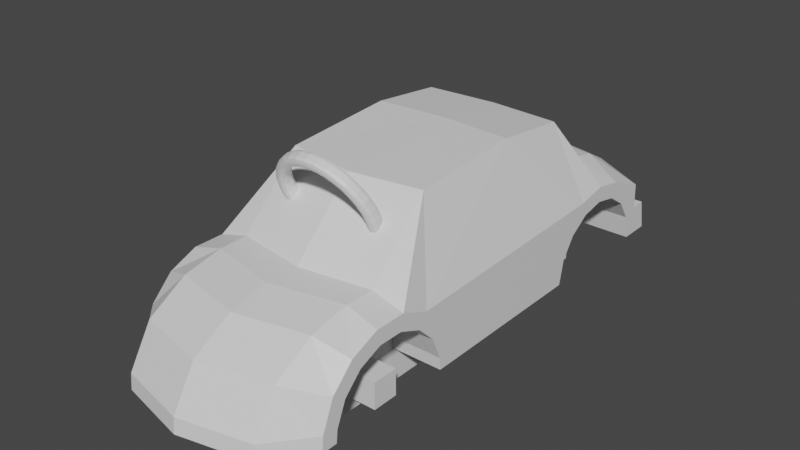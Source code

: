# Source: dev_kart_micro.blend  (saved by Blender 3.5.10; exported with 4.5.12 LTS)
import bpy
from mathutils import Matrix  # noqa: F401  (used for matrix-valued properties, if any)

bpy.ops.wm.read_factory_settings(use_empty=True)
scene = bpy.context.scene
scene.name = 'standard_kart'

# ---- materials (node trees are filled in below, after node groups)
mat_dev_kart = bpy.data.materials.new('dev_kart')
mat_dev_kart.use_transparent_shadow = False

# ---- node groups
ng_auto_smooth = bpy.data.node_groups.new('Auto Smooth', 'GeometryNodeTree')
_s = ng_auto_smooth.interface.new_socket(name='Geometry', in_out='OUTPUT', socket_type='NodeSocketGeometry')
_s = ng_auto_smooth.interface.new_socket(name='Geometry', in_out='INPUT', socket_type='NodeSocketGeometry')
_s = ng_auto_smooth.interface.new_socket(name='Angle', in_out='INPUT', socket_type='NodeSocketFloat')
_s.subtype = 'ANGLE'
_s.min_value = 0.0
_s.max_value = 3.142
ng_auto_smooth.is_modifier = True
_N = ng_auto_smooth.nodes; _L = ng_auto_smooth.links
n0 = _N.new('NodeGroupOutput'); n0.name = 'Group Output'; n0.location = (480, -100)
n1 = _N.new('NodeGroupInput'); n1.name = 'Group Input'; n1.location = (-420, -300)
n2 = _N.new('NodeGroupInput'); n2.name = 'Group Input.001'; n2.location = (-60, -100)
n3 = _N.new('GeometryNodeSetShadeSmooth'); n3.name = 'Set Shade Smooth'; n3.location = (120, -100)
n3.domain = 'EDGE'
n4 = _N.new('GeometryNodeSetShadeSmooth'); n4.name = 'Set Shade Smooth.001'; n4.location = (300, -100)
n5 = _N.new('GeometryNodeInputMeshEdgeAngle'); n5.name = 'Edge Angle'; n5.location = (-420, -220)
n6 = _N.new('GeometryNodeInputEdgeSmooth'); n6.name = 'Is Edge Smooth'; n6.location = (-60, -160)
n7 = _N.new('GeometryNodeInputShadeSmooth'); n7.name = 'Is Face Smooth'; n7.location = (-240, -340)
n8 = _N.new('FunctionNodeBooleanMath'); n8.name = 'Boolean Math'; n8.location = (-60, -220)
n9 = _N.new('FunctionNodeCompare'); n9.name = 'Compare'; n9.location = (-240, -180)
n9.operation = 'LESS_EQUAL'
_L.new(n5.outputs[0], n9.inputs[0])
_L.new(n4.outputs[0], n0.inputs[0])
_L.new(n1.outputs[1], n9.inputs[1])
_L.new(n9.outputs[0], n8.inputs[0])
_L.new(n7.outputs[0], n8.inputs[1])
_L.new(n2.outputs[0], n3.inputs[0])
_L.new(n6.outputs[0], n3.inputs[1])
_L.new(n3.outputs[0], n4.inputs[0])
_L.new(n8.outputs[0], n3.inputs[2])
n0.is_active_output = True

# ---- material node trees
mat_dev_kart.use_nodes = True; mat_dev_kart.node_tree.nodes.clear()
_N = mat_dev_kart.node_tree.nodes; _L = mat_dev_kart.node_tree.links
n0 = _N.new('ShaderNodeBsdfPrincipled'); n0.name = 'Principled BSDF'; n0.location = (10, 300)
n0.distribution = 'GGX'
n0.subsurface_method = 'BURLEY'
n0.inputs[3].default_value = 1.45
n0.inputs[27].default_value = (0.0, 0.0, 0.0, 1.0)
n0.inputs[28].default_value = 1.0
n1 = _N.new('ShaderNodeOutputMaterial'); n1.name = 'Material Output'; n1.location = (300, 300)
_L.new(n0.outputs[0], n1.inputs[0])
n1.is_active_output = True

# ---- world
world_world = bpy.data.worlds.new('World'); scene.world = world_world
world_world.use_nodes = True; world_world.node_tree.nodes.clear()
_N = world_world.node_tree.nodes; _L = world_world.node_tree.links
n0 = _N.new('ShaderNodeOutputWorld'); n0.name = 'World Output'; n0.location = (300, 300)
n1 = _N.new('ShaderNodeBackground'); n1.name = 'Background'; n1.location = (10, 300)
n1.inputs[0].default_value = (0.05088, 0.05088, 0.05088, 1.0)
_L.new(n1.outputs[0], n0.inputs[0])
n0.is_active_output = True
world_world.color = (0.05088, 0.05088, 0.05088)
world_world.use_sun_shadow = False
world_world.sun_shadow_jitter_overblur = 0.0

# ---- meshes
me_mesh_kart_hull = bpy.data.meshes.new('mesh_kart_hull')
me_mesh_kart_hull.from_pydata([(-8.0, -41.0, -5.0), (-8.0, -43.0, 0.0), (-8.0, 20.0, -5.0), (-8.0, 20.0, 0.0), (8.0, -41.0, -5.0), (8.0, -43.0, 0.0), (8.0, 20.0, -5.0), (8.0, 20.0, 0.0), (-13.0, -27.0, -2.0), (-13.0, -27.0, 2.0), (-13.0, -23.0, -2.0), (-13.0, -23.0, 2.0), (13.0, -27.0, -2.0), (13.0, -27.0, 2.0), (13.0, -23.0, -2.0), (13.0, -23.0, 2.0), (-13.0, 12.0, 1.0), (-13.0, 12.0, 5.0), (-13.0, 16.0, 1.0), (-13.0, 16.0, 5.0), (13.0, 12.0, 1.0), (13.0, 12.0, 5.0), (13.0, 16.0, 1.0), (13.0, 16.0, 5.0), (-8.0, 19.0, 0.0), (-8.0, 19.0, 5.0), (8.0, 19.0, 0.0), (8.0, 19.0, 5.0), (-8.0, 7.0, 5.0), (-8.0, 7.0, 0.0), (8.0, 7.0, 0.0), (8.0, 7.0, 5.0), (-8.0, 19.0, 14.0), (8.0, 19.0, 14.0), (-8.0, 10.0, 14.0), (8.0, 10.0, 14.0), (-8.0, 19.0, 18.0), (8.0, 19.0, 18.0), (-8.0, 10.0, 18.0), (8.0, 10.0, 18.0), (2.126e-07, -18.08, 12.67), (2.279e-07, -17.28, 12.38), (2.237e-07, -17.74, 12.36), (-1.561, -17.35, 12.52), (-1.443, -18.14, 12.8), (-1.526, -17.8, 12.5), (-3.061, -17.54, 12.93), (-2.831, -18.32, 13.18), (-2.994, -17.99, 12.9), (-4.445, -17.85, 13.6), (-4.11, -18.61, 13.8), (-4.346, -18.3, 13.56), (-5.657, -18.27, 14.5), (-5.231, -19.0, 14.64), (-5.532, -18.71, 14.44), (-6.652, -18.78, 15.6), (-6.15, -19.47, 15.65), (-6.505, -19.21, 15.51), (-7.391, -19.37, 16.86), (-6.834, -20.01, 16.81), (-7.228, -19.78, 16.74), (-7.846, -20.0, 18.22), (-7.255, -20.6, 18.07), (-7.673, -20.4, 18.07), (-8.0, -20.66, 19.63), (-7.397, -21.21, 19.38), (-7.823, -21.05, 19.45), (-7.846, -21.32, 21.05), (-7.255, -21.82, 20.69), (-7.673, -21.69, 20.83), (-7.391, -21.96, 22.41), (-6.834, -22.4, 21.94), (-7.228, -22.31, 22.17), (-6.652, -22.54, 23.66), (-6.15, -22.94, 23.1), (-6.505, -22.88, 23.39), (-5.657, -23.05, 24.76), (-5.231, -23.42, 24.12), (-5.532, -23.38, 24.47), (-4.445, -23.47, 25.66), (-4.11, -23.81, 24.95), (-4.346, -23.8, 25.35), (-3.061, -23.79, 26.33), (-2.831, -24.09, 25.57), (-2.994, -24.1, 26.0), (-1.561, -23.98, 26.74), (-1.443, -24.27, 25.95), (-1.526, -24.29, 26.41), (9.272e-07, -24.04, 26.88), (8.593e-07, -24.33, 26.08), (9.068e-07, -24.35, 26.54), (1.561, -23.98, 26.74), (1.443, -24.27, 25.95), (1.526, -24.29, 26.41), (3.061, -23.79, 26.33), (2.831, -24.09, 25.57), (2.994, -24.1, 26.0), (4.445, -23.47, 25.66), (4.11, -23.81, 24.95), (4.346, -23.8, 25.35), (5.657, -23.05, 24.76), (5.231, -23.42, 24.12), (5.532, -23.38, 24.47), (6.652, -22.54, 23.66), (6.15, -22.94, 23.1), (6.505, -22.88, 23.39), (7.391, -21.96, 22.41), (6.834, -22.4, 21.94), (7.228, -22.31, 22.17), (7.846, -21.32, 21.05), (7.255, -21.82, 20.69), (7.673, -21.69, 20.83), (8.0, -20.66, 19.63), (7.397, -21.21, 19.38), (7.823, -21.05, 19.45), (7.846, -20.0, 18.22), (7.255, -20.6, 18.07), (7.673, -20.4, 18.07), (7.391, -19.37, 16.86), (6.834, -20.01, 16.81), (7.228, -19.78, 16.74), (6.652, -18.78, 15.6), (6.15, -19.47, 15.65), (6.505, -19.21, 15.51), (5.657, -18.27, 14.5), (5.231, -19.0, 14.64), (5.532, -18.71, 14.44), (4.445, -17.85, 13.6), (4.11, -18.61, 13.8), (4.346, -18.3, 13.56), (3.061, -17.54, 12.93), (2.831, -18.32, 13.18), (2.994, -17.99, 12.9), (1.561, -17.35, 12.52), (1.443, -18.14, 12.8), (1.526, -17.8, 12.5), (1.874e-07, -17.96, 13.83), (2.027e-07, -18.25, 13.03), (1.92e-07, -18.27, 13.49), (-1.366, -18.3, 13.15), (-1.249, -18.01, 13.94), (-1.283, -18.32, 13.61), (-2.68, -18.47, 13.51), (-2.449, -18.16, 14.27), (-2.517, -18.48, 13.94), (-3.891, -18.75, 14.1), (-3.556, -18.41, 14.81), (-3.654, -18.74, 14.5), (-4.952, -19.11, 14.89), (-4.525, -18.75, 15.53), (-4.65, -19.08, 15.24), (-5.823, -19.56, 15.85), (-5.321, -19.16, 16.41), (-5.468, -19.5, 16.14), (-6.47, -20.07, 16.95), (-5.913, -19.63, 17.41), (-6.076, -19.98, 17.17), (-6.868, -20.63, 18.14), (-6.277, -20.13, 18.5), (-6.45, -20.5, 18.29), (-7.003, -21.21, 19.38), (-6.4, -20.66, 19.63), (-6.577, -21.05, 19.45), (-6.868, -21.78, 20.62), (-6.277, -21.19, 20.76), (-6.45, -21.59, 20.61), (-6.47, -22.34, 21.81), (-5.913, -21.7, 21.85), (-6.076, -22.11, 21.73), (-5.823, -22.85, 22.9), (-5.321, -22.17, 22.85), (-5.468, -22.59, 22.76), (-4.952, -23.3, 23.87), (-4.525, -22.58, 23.73), (-4.65, -23.01, 23.67), (-3.891, -23.67, 24.65), (-3.556, -22.91, 24.45), (-3.654, -23.36, 24.41), (-2.68, -23.94, 25.24), (-2.449, -23.16, 24.99), (-2.517, -23.61, 24.96), (-1.366, -24.11, 25.6), (-1.249, -23.32, 25.32), (-1.283, -23.77, 25.3), (8.149e-07, -24.17, 25.72), (7.47e-07, -23.37, 25.43), (7.671e-07, -23.83, 25.41), (1.366, -24.11, 25.6), (1.249, -23.32, 25.32), (1.283, -23.77, 25.3), (2.68, -23.94, 25.24), (2.449, -23.16, 24.99), (2.517, -23.61, 24.96), (3.891, -23.67, 24.65), (3.556, -22.91, 24.45), (3.654, -23.36, 24.41), (4.952, -23.3, 23.87), (4.525, -22.58, 23.73), (4.65, -23.01, 23.67), (5.823, -22.85, 22.9), (5.321, -22.17, 22.85), (5.468, -22.59, 22.76), (6.47, -22.34, 21.81), (5.913, -21.7, 21.85), (6.076, -22.11, 21.73), (6.868, -21.78, 20.62), (6.277, -21.19, 20.76), (6.45, -21.59, 20.61), (7.003, -21.21, 19.38), (6.4, -20.66, 19.63), (6.577, -21.05, 19.45), (6.868, -20.63, 18.14), (6.277, -20.13, 18.5), (6.45, -20.5, 18.29), (6.47, -20.07, 16.95), (5.913, -19.63, 17.41), (6.076, -19.98, 17.17), (5.823, -19.56, 15.85), (5.321, -19.16, 16.41), (5.468, -19.5, 16.14), (4.952, -19.11, 14.89), (4.525, -18.75, 15.53), (4.65, -19.08, 15.24), (3.891, -18.75, 14.1), (3.556, -18.41, 14.81), (3.654, -18.74, 14.5), (2.68, -18.47, 13.51), (2.449, -18.16, 14.27), (2.517, -18.48, 13.94), (1.366, -18.3, 13.15), (1.249, -18.01, 13.94), (1.283, -18.32, 13.61), (2.279e-07, -16.56, 12.72), (2.126e-07, -16.27, 13.52), (2.237e-07, -16.25, 13.06), (-1.443, -16.33, 13.65), (-1.561, -16.62, 12.86), (-1.526, -16.31, 13.19), (-2.831, -16.51, 14.03), (-3.061, -16.81, 13.27), (-2.994, -16.5, 13.6), (-4.11, -16.79, 14.65), (-4.445, -17.13, 13.94), (-4.346, -16.8, 14.25), (-5.231, -17.18, 15.48), (-5.657, -17.55, 14.84), (-5.532, -17.22, 15.13), (-6.15, -17.66, 16.5), (-6.652, -18.06, 15.94), (-6.505, -17.72, 16.21), (-6.834, -18.2, 17.66), (-7.391, -18.64, 17.19), (-7.228, -18.29, 17.43), (-7.255, -18.78, 18.91), (-7.846, -19.28, 18.55), (-7.673, -18.91, 18.77), (-7.397, -19.39, 20.22), (-8.0, -19.94, 19.97), (-7.823, -19.55, 20.15), (-7.255, -20.0, 21.53), (-7.846, -20.6, 21.38), (-7.673, -20.2, 21.53), (-6.834, -20.59, 22.79), (-7.391, -21.23, 22.74), (-7.228, -20.82, 22.86), (-6.15, -21.13, 23.95), (-6.652, -21.82, 24.0), (-6.505, -21.39, 24.09), (-5.231, -21.6, 24.96), (-5.657, -22.33, 25.1), (-5.532, -21.89, 25.16), (-4.11, -21.99, 25.8), (-4.445, -22.75, 26.0), (-4.346, -22.3, 26.04), (-2.831, -22.28, 26.42), (-3.061, -23.06, 26.67), (-2.994, -22.61, 26.7), (-1.443, -22.46, 26.8), (-1.561, -23.25, 27.08), (-1.526, -22.8, 27.1), (8.593e-07, -22.52, 26.93), (9.272e-07, -23.32, 27.22), (9.068e-07, -22.86, 27.24), (1.443, -22.46, 26.8), (1.561, -23.25, 27.08), (1.526, -22.8, 27.1), (2.831, -22.28, 26.42), (3.061, -23.06, 26.67), (2.994, -22.61, 26.7), (4.11, -21.99, 25.8), (4.445, -22.75, 26.0), (4.346, -22.3, 26.04), (5.231, -21.6, 24.96), (5.657, -22.33, 25.1), (5.532, -21.89, 25.16), (6.15, -21.13, 23.95), (6.652, -21.82, 24.0), (6.505, -21.39, 24.09), (6.834, -20.59, 22.79), (7.391, -21.23, 22.74), (7.228, -20.82, 22.86), (7.255, -20.0, 21.53), (7.846, -20.6, 21.38), (7.673, -20.2, 21.53), (7.397, -19.39, 20.22), (8.0, -19.94, 19.97), (7.823, -19.55, 20.15), (7.255, -18.78, 18.91), (7.846, -19.28, 18.55), (7.673, -18.91, 18.77), (6.834, -18.2, 17.66), (7.391, -18.64, 17.19), (7.228, -18.29, 17.43), (6.15, -17.66, 16.5), (6.652, -18.06, 15.94), (6.505, -17.72, 16.21), (5.231, -17.18, 15.48), (5.657, -17.55, 14.84), (5.532, -17.22, 15.13), (4.11, -16.79, 14.65), (4.445, -17.13, 13.94), (4.346, -16.8, 14.25), (2.831, -16.51, 14.03), (3.061, -16.81, 13.27), (2.994, -16.5, 13.6), (1.443, -16.33, 13.65), (1.561, -16.62, 12.86), (1.526, -16.31, 13.19), (2.027e-07, -16.43, 13.88), (1.874e-07, -17.23, 14.17), (1.92e-07, -16.77, 14.19), (-1.249, -17.28, 14.28), (-1.366, -16.49, 14.0), (-1.283, -16.83, 14.3), (-2.449, -17.44, 14.61), (-2.68, -16.66, 14.36), (-2.517, -16.99, 14.64), (-3.556, -17.69, 15.15), (-3.891, -16.93, 14.95), (-3.654, -17.24, 15.19), (-4.525, -18.02, 15.87), (-4.952, -17.3, 15.73), (-4.65, -17.59, 15.93), (-5.321, -18.43, 16.75), (-5.823, -17.75, 16.7), (-5.468, -18.01, 16.84), (-5.913, -18.9, 17.75), (-6.47, -18.26, 17.79), (-6.076, -18.49, 17.87), (-6.277, -19.41, 18.84), (-6.868, -18.82, 18.98), (-6.45, -19.01, 18.99), (-6.4, -19.94, 19.97), (-7.003, -19.39, 20.22), (-6.577, -19.55, 20.15), (-6.277, -20.47, 21.1), (-6.868, -19.97, 21.46), (-6.45, -20.1, 21.31), (-5.913, -20.97, 22.19), (-6.47, -20.53, 22.65), (-6.076, -20.62, 22.43), (-5.321, -21.44, 23.19), (-5.823, -21.04, 23.75), (-5.468, -21.1, 23.46), (-4.525, -21.85, 24.07), (-4.952, -21.49, 24.71), (-4.65, -21.52, 24.36), (-3.556, -22.19, 24.79), (-3.891, -21.85, 25.5), (-3.654, -21.86, 25.1), (-2.449, -22.44, 25.33), (-2.68, -22.13, 26.09), (-2.517, -22.12, 25.66), (-1.249, -22.59, 25.66), (-1.366, -22.3, 26.45), (-1.283, -22.28, 25.99), (7.47e-07, -22.64, 25.77), (8.149e-07, -22.35, 26.57), (7.671e-07, -22.33, 26.11), (1.249, -22.59, 25.66), (1.366, -22.3, 26.45), (1.283, -22.28, 25.99), (2.449, -22.44, 25.33), (2.68, -22.13, 26.09), (2.517, -22.12, 25.66), (3.556, -22.19, 24.79), (3.891, -21.85, 25.5), (3.654, -21.86, 25.1), (4.525, -21.85, 24.07), (4.952, -21.49, 24.71), (4.65, -21.52, 24.36), (5.321, -21.44, 23.19), (5.823, -21.04, 23.75), (5.468, -21.1, 23.46), (5.913, -20.97, 22.19), (6.47, -20.53, 22.65), (6.076, -20.62, 22.43), (6.277, -20.47, 21.1), (6.868, -19.97, 21.46), (6.45, -20.1, 21.31), (6.4, -19.94, 19.97), (7.003, -19.39, 20.22), (6.577, -19.55, 20.15), (6.277, -19.41, 18.84), (6.868, -18.82, 18.98), (6.45, -19.01, 18.99), (5.913, -18.9, 17.75), (6.47, -18.26, 17.79), (6.076, -18.49, 17.87), (5.321, -18.43, 16.75), (5.823, -17.75, 16.7), (5.468, -18.01, 16.84), (4.525, -18.02, 15.87), (4.952, -17.3, 15.73), (4.65, -17.59, 15.93), (3.556, -17.69, 15.15), (3.891, -16.93, 14.95), (3.654, -17.24, 15.19), (2.449, -17.44, 14.61), (2.68, -16.66, 14.36), (2.517, -16.99, 14.64), (1.249, -17.28, 14.28), (1.366, -16.49, 14.0), (1.283, -16.83, 14.3), (-7.0, -15.0, 0.0), (-7.0, -17.0, 5.0), (-6.0, 6.0, 0.0), (-6.0, 6.0, 5.0), (7.0, -15.0, 0.0), (7.0, -17.0, 5.0), (6.0, 6.0, 0.0), (6.0, 6.0, 5.0), (-6.0, 0.0, 0.0), (-6.0, 0.0, 5.0), (6.0, 0.0, 0.0), (6.0, 0.0, 5.0), (-7.0, 4.0, 14.0), (-7.0, 9.0, 14.0), (7.0, 9.0, 14.0), (7.0, 4.0, 14.0), (7.0, 6.0, 6.0), (7.0, 0.0, 6.0), (-7.0, 0.0, 6.0), (-7.0, 6.0, 6.0), (-7.0, -1.0, 0.0), (7.0, -1.0, 5.0), (-7.0, -1.0, 5.0), (7.0, -1.0, 0.0), (-7.0, 4.0, 16.0), (-7.0, 9.0, 16.0), (7.0, 9.0, 16.0), (7.0, 4.0, 16.0)], [], [(0, 1, 3, 2), (2, 3, 7, 6), (6, 7, 5, 4), (4, 5, 1, 0), (2, 6, 4, 0), (7, 3, 1, 5), (8, 9, 11, 10), (10, 11, 15, 14), (14, 15, 13, 12), (12, 13, 9, 8), (10, 14, 12, 8), (15, 11, 9, 13), (16, 17, 19, 18), (18, 19, 23, 22), (22, 23, 21, 20), (20, 21, 17, 16), (18, 22, 20, 16), (23, 19, 17, 21), (24, 25, 27, 26), (29, 30, 31, 28), (27, 33, 35, 31), (24, 29, 28, 25), (27, 31, 30, 26), (26, 30, 29, 24), (34, 38, 36, 32), (31, 35, 34, 28), (25, 32, 33, 27), (28, 34, 32, 25), (36, 38, 39, 37), (35, 39, 38, 34), (33, 37, 39, 35), (32, 36, 37, 33), (91, 284, 281, 88), (52, 245, 242, 49), (133, 326, 323, 130), (94, 287, 284, 91), (55, 248, 245, 52), (136, 329, 331, 140), (97, 290, 287, 94), (58, 251, 248, 55), (46, 239, 236, 43), (100, 293, 290, 97), (61, 254, 251, 58), (103, 296, 293, 100), (64, 257, 254, 61), (106, 299, 296, 103), (67, 260, 257, 64), (109, 302, 299, 106), (70, 263, 260, 67), (112, 305, 302, 109), (73, 266, 263, 70), (115, 308, 305, 112), (76, 269, 266, 73), (118, 311, 308, 115), (79, 272, 269, 76), (121, 314, 311, 118), (82, 275, 272, 79), (124, 317, 314, 121), (85, 278, 275, 82), (41, 232, 326, 133), (127, 320, 317, 124), (88, 281, 278, 85), (49, 242, 239, 46), (130, 323, 320, 127), (283, 380, 377, 280), (244, 341, 338, 241), (325, 422, 419, 322), (286, 383, 380, 283), (247, 344, 341, 244), (289, 386, 383, 286), (250, 347, 344, 247), (238, 335, 332, 235), (292, 389, 386, 289), (253, 350, 347, 250), (295, 392, 389, 292), (256, 353, 350, 253), (298, 395, 392, 295), (259, 356, 353, 256), (301, 398, 395, 298), (262, 359, 356, 259), (304, 401, 398, 301), (265, 362, 359, 262), (307, 404, 401, 304), (268, 365, 362, 265), (310, 407, 404, 307), (271, 368, 365, 268), (313, 410, 407, 310), (274, 371, 368, 271), (316, 413, 410, 313), (277, 374, 371, 274), (233, 328, 422, 325), (319, 416, 413, 316), (280, 377, 374, 277), (241, 338, 335, 238), (322, 419, 416, 319), (173, 364, 367, 176), (95, 92, 187, 190), (176, 367, 370, 179), (98, 95, 190, 193), (179, 370, 373, 182), (101, 98, 193, 196), (182, 373, 376, 185), (104, 101, 196, 199), (185, 376, 379, 188), (107, 104, 199, 202), (188, 379, 382, 191), (110, 107, 202, 205), (191, 382, 385, 194), (113, 110, 205, 208), (194, 385, 388, 197), (116, 113, 208, 211), (197, 388, 391, 200), (119, 116, 211, 214), (200, 391, 394, 203), (122, 119, 214, 217), (44, 40, 137, 139), (203, 394, 397, 206), (125, 122, 217, 220), (47, 44, 139, 142), (206, 397, 400, 209), (128, 125, 220, 223), (50, 47, 142, 145), (209, 400, 403, 212), (131, 128, 223, 226), (53, 50, 145, 148), (212, 403, 406, 215), (134, 131, 226, 229), (56, 53, 148, 151), (215, 406, 409, 218), (40, 134, 229, 137), (59, 56, 151, 154), (218, 409, 412, 221), (230, 421, 329, 136), (62, 59, 154, 157), (221, 412, 415, 224), (143, 334, 337, 146), (65, 62, 157, 160), (224, 415, 418, 227), (146, 337, 340, 149), (68, 65, 160, 163), (227, 418, 421, 230), (149, 340, 343, 152), (71, 68, 163, 166), (235, 332, 328, 233), (152, 343, 346, 155), (74, 71, 166, 169), (140, 331, 334, 143), (155, 346, 349, 158), (77, 74, 169, 172), (158, 349, 352, 161), (80, 77, 172, 175), (161, 352, 355, 164), (83, 80, 175, 178), (164, 355, 358, 167), (86, 83, 178, 181), (167, 358, 361, 170), (89, 86, 181, 184), (170, 361, 364, 173), (92, 89, 184, 187), (44, 45, 42, 40), (45, 43, 41, 42), (47, 48, 45, 44), (48, 46, 43, 45), (50, 51, 48, 47), (51, 49, 46, 48), (53, 54, 51, 50), (54, 52, 49, 51), (56, 57, 54, 53), (57, 55, 52, 54), (59, 60, 57, 56), (60, 58, 55, 57), (62, 63, 60, 59), (63, 61, 58, 60), (65, 66, 63, 62), (66, 64, 61, 63), (68, 69, 66, 65), (69, 67, 64, 66), (71, 72, 69, 68), (72, 70, 67, 69), (74, 75, 72, 71), (75, 73, 70, 72), (77, 78, 75, 74), (78, 76, 73, 75), (80, 81, 78, 77), (81, 79, 76, 78), (83, 84, 81, 80), (84, 82, 79, 81), (86, 87, 84, 83), (87, 85, 82, 84), (89, 90, 87, 86), (90, 88, 85, 87), (92, 93, 90, 89), (93, 91, 88, 90), (95, 96, 93, 92), (96, 94, 91, 93), (98, 99, 96, 95), (99, 97, 94, 96), (101, 102, 99, 98), (102, 100, 97, 99), (104, 105, 102, 101), (105, 103, 100, 102), (107, 108, 105, 104), (108, 106, 103, 105), (110, 111, 108, 107), (111, 109, 106, 108), (113, 114, 111, 110), (114, 112, 109, 111), (116, 117, 114, 113), (117, 115, 112, 114), (119, 120, 117, 116), (120, 118, 115, 117), (122, 123, 120, 119), (123, 121, 118, 120), (125, 126, 123, 122), (126, 124, 121, 123), (128, 129, 126, 125), (129, 127, 124, 126), (131, 132, 129, 128), (132, 130, 127, 129), (134, 135, 132, 131), (135, 133, 130, 132), (40, 42, 135, 134), (42, 41, 133, 135), (140, 141, 138, 136), (141, 139, 137, 138), (143, 144, 141, 140), (144, 142, 139, 141), (146, 147, 144, 143), (147, 145, 142, 144), (149, 150, 147, 146), (150, 148, 145, 147), (152, 153, 150, 149), (153, 151, 148, 150), (155, 156, 153, 152), (156, 154, 151, 153), (158, 159, 156, 155), (159, 157, 154, 156), (161, 162, 159, 158), (162, 160, 157, 159), (164, 165, 162, 161), (165, 163, 160, 162), (167, 168, 165, 164), (168, 166, 163, 165), (170, 171, 168, 167), (171, 169, 166, 168), (173, 174, 171, 170), (174, 172, 169, 171), (176, 177, 174, 173), (177, 175, 172, 174), (179, 180, 177, 176), (180, 178, 175, 177), (182, 183, 180, 179), (183, 181, 178, 180), (185, 186, 183, 182), (186, 184, 181, 183), (188, 189, 186, 185), (189, 187, 184, 186), (191, 192, 189, 188), (192, 190, 187, 189), (194, 195, 192, 191), (195, 193, 190, 192), (197, 198, 195, 194), (198, 196, 193, 195), (200, 201, 198, 197), (201, 199, 196, 198), (203, 204, 201, 200), (204, 202, 199, 201), (206, 207, 204, 203), (207, 205, 202, 204), (209, 210, 207, 206), (210, 208, 205, 207), (212, 213, 210, 209), (213, 211, 208, 210), (215, 216, 213, 212), (216, 214, 211, 213), (218, 219, 216, 215), (219, 217, 214, 216), (221, 222, 219, 218), (222, 220, 217, 219), (224, 225, 222, 221), (225, 223, 220, 222), (227, 228, 225, 224), (228, 226, 223, 225), (230, 231, 228, 227), (231, 229, 226, 228), (136, 138, 231, 230), (138, 137, 229, 231), (236, 237, 234, 232), (237, 235, 233, 234), (239, 240, 237, 236), (240, 238, 235, 237), (242, 243, 240, 239), (243, 241, 238, 240), (245, 246, 243, 242), (246, 244, 241, 243), (248, 249, 246, 245), (249, 247, 244, 246), (251, 252, 249, 248), (252, 250, 247, 249), (254, 255, 252, 251), (255, 253, 250, 252), (257, 258, 255, 254), (258, 256, 253, 255), (260, 261, 258, 257), (261, 259, 256, 258), (263, 264, 261, 260), (264, 262, 259, 261), (266, 267, 264, 263), (267, 265, 262, 264), (269, 270, 267, 266), (270, 268, 265, 267), (272, 273, 270, 269), (273, 271, 268, 270), (275, 276, 273, 272), (276, 274, 271, 273), (278, 279, 276, 275), (279, 277, 274, 276), (281, 282, 279, 278), (282, 280, 277, 279), (284, 285, 282, 281), (285, 283, 280, 282), (287, 288, 285, 284), (288, 286, 283, 285), (290, 291, 288, 287), (291, 289, 286, 288), (293, 294, 291, 290), (294, 292, 289, 291), (296, 297, 294, 293), (297, 295, 292, 294), (299, 300, 297, 296), (300, 298, 295, 297), (302, 303, 300, 299), (303, 301, 298, 300), (305, 306, 303, 302), (306, 304, 301, 303), (308, 309, 306, 305), (309, 307, 304, 306), (311, 312, 309, 308), (312, 310, 307, 309), (314, 315, 312, 311), (315, 313, 310, 312), (317, 318, 315, 314), (318, 316, 313, 315), (320, 321, 318, 317), (321, 319, 316, 318), (323, 324, 321, 320), (324, 322, 319, 321), (326, 327, 324, 323), (327, 325, 322, 324), (232, 234, 327, 326), (234, 233, 325, 327), (332, 333, 330, 328), (333, 331, 329, 330), (335, 336, 333, 332), (336, 334, 331, 333), (338, 339, 336, 335), (339, 337, 334, 336), (341, 342, 339, 338), (342, 340, 337, 339), (344, 345, 342, 341), (345, 343, 340, 342), (347, 348, 345, 344), (348, 346, 343, 345), (350, 351, 348, 347), (351, 349, 346, 348), (353, 354, 351, 350), (354, 352, 349, 351), (356, 357, 354, 353), (357, 355, 352, 354), (359, 360, 357, 356), (360, 358, 355, 357), (362, 363, 360, 359), (363, 361, 358, 360), (365, 366, 363, 362), (366, 364, 361, 363), (368, 369, 366, 365), (369, 367, 364, 366), (371, 372, 369, 368), (372, 370, 367, 369), (374, 375, 372, 371), (375, 373, 370, 372), (377, 378, 375, 374), (378, 376, 373, 375), (380, 381, 378, 377), (381, 379, 376, 378), (383, 384, 381, 380), (384, 382, 379, 381), (386, 387, 384, 383), (387, 385, 382, 384), (389, 390, 387, 386), (390, 388, 385, 387), (392, 393, 390, 389), (393, 391, 388, 390), (395, 396, 393, 392), (396, 394, 391, 393), (398, 399, 396, 395), (399, 397, 394, 396), (401, 402, 399, 398), (402, 400, 397, 399), (404, 405, 402, 401), (405, 403, 400, 402), (407, 408, 405, 404), (408, 406, 403, 405), (410, 411, 408, 407), (411, 409, 406, 408), (413, 414, 411, 410), (414, 412, 409, 411), (416, 417, 414, 413), (417, 415, 412, 414), (419, 420, 417, 416), (420, 418, 415, 417), (422, 423, 420, 419), (423, 421, 418, 420), (328, 330, 423, 422), (330, 329, 421, 423), (43, 236, 232, 41), (432, 433, 427, 426), (426, 427, 431, 430), (447, 445, 429, 428), (428, 429, 425, 424), (444, 447, 428, 424), (445, 446, 425, 429), (441, 440, 438, 439), (426, 430, 434, 432), (430, 431, 435, 434), (444, 446, 433, 432), (436, 439, 451, 448), (443, 442, 436, 437), (440, 443, 437, 438), (442, 441, 439, 436), (433, 435, 441, 442), (431, 427, 443, 440), (427, 433, 442, 443), (435, 431, 440, 441), (424, 425, 446, 444), (435, 433, 446, 445), (432, 434, 447, 444), (434, 435, 445, 447), (450, 449, 448, 451), (438, 437, 449, 450), (439, 438, 450, 451), (437, 436, 448, 449)])
_uv = me_mesh_kart_hull.uv_layers.new(name='UVMap')
_uv.uv.foreach_set('vector', [-0.1808, 0.3636, -0.2125, 0.443, 0.7875, 0.443, 0.7875, 0.3636, 0.373, 0.3636, 0.373, 0.443, 0.627, 0.443, 0.627, 0.3636, 0.7875, 0.3636, 0.7875, 0.443, -0.2125, 0.443, -0.1808, 0.3636, 0.627, 0.3636, 0.627, 0.443, 0.373, 0.443, 0.373, 0.3636, 0.373, 0.7875, 0.627, 0.7875, 0.627, -0.1808, 0.373, -0.1808, 0.627, 0.7875, 0.373, 0.7875, 0.373, -0.2125, 0.627, -0.2125, 0.04142, 0.4112, 0.04142, 0.4747, 0.1049, 0.4747, 0.1049, 0.4112, 0.2937, 0.4112, 0.2937, 0.4747, 0.7063, 0.4747, 0.7063, 0.4112, 0.1049, 0.4112, 0.1049, 0.4747, 0.04142, 0.4747, 0.04142, 0.4112, 0.7063, 0.4112, 0.7063, 0.4747, 0.2937, 0.4747, 0.2937, 0.4112, 0.2937, 0.1049, 0.7063, 0.1049, 0.7063, 0.04142, 0.2937, 0.04142, 0.7063, 0.1049, 0.2937, 0.1049, 0.2937, 0.04142, 0.7063, 0.04142, 0.6605, 0.4112, 0.6605, 0.4747, 0.724, 0.4747, 0.724, 0.4112, 0.2937, 0.4112, 0.2937, 0.4747, 0.7063, 0.4747, 0.7063, 0.4112, 0.724, 0.4112, 0.724, 0.4747, 0.6605, 0.4747, 0.6605, 0.4112, 0.7063, 0.4112, 0.7063, 0.4747, 0.2937, 0.4747, 0.2937, 0.4112, 0.2937, 0.724, 0.7063, 0.724, 0.7063, 0.6605, 0.2937, 0.6605, 0.7063, 0.724, 0.2937, 0.724, 0.2937, 0.6605, 0.7063, 0.6605, 0.373, 0.443, 0.373, 0.5223, 0.627, 0.5223, 0.627, 0.443, 0.373, 0.443, 0.627, 0.443, 0.627, 0.5223, 0.373, 0.5223, 0.7716, 0.5223, 0.7716, 0.6652, 0.6287, 0.6652, 0.5811, 0.5223, 0.7716, 0.443, 0.5811, 0.443, 0.5811, 0.5223, 0.7716, 0.5223, 0.7716, 0.5223, 0.5811, 0.5223, 0.5811, 0.443, 0.7716, 0.443, 0.627, 0.7716, 0.627, 0.5811, 0.373, 0.5811, 0.373, 0.7716, 0.6287, 0.6652, 0.6287, 0.7287, 0.7716, 0.7287, 0.7716, 0.6652, 0.627, 0.5223, 0.627, 0.6652, 0.373, 0.6652, 0.373, 0.5223, 0.373, 0.5223, 0.373, 0.6652, 0.627, 0.6652, 0.627, 0.5223, 0.5811, 0.5223, 0.6287, 0.6652, 0.7716, 0.6652, 0.7716, 0.5223, 0.373, 0.7716, 0.373, 0.6287, 0.627, 0.6287, 0.627, 0.7716, 0.627, 0.6652, 0.627, 0.7287, 0.373, 0.7287, 0.373, 0.6652, 0.7716, 0.6652, 0.7716, 0.7287, 0.6287, 0.7287, 0.6287, 0.6652, 0.373, 0.6652, 0.373, 0.7287, 0.627, 0.7287, 0.627, 0.6652, 1.28, 0.3, 1.28, 0.7, 0.5, 0.7, 0.5, 0.3, -2.328, 0.3, -2.328, 0.7, -1.722, 0.7, -1.722, 0.3, 1.28, 0.3, 1.28, 0.7, 2.031, 0.7, 2.031, 0.3, 2.031, 0.3, 2.031, 0.7, 1.28, 0.7, 1.28, 0.3, 2.722, 0.3, 2.722, 0.7, 3.328, 0.7, 3.328, 0.3, 0.5, 0.3, 0.5, 0.7, -0.1243, 0.7, -0.1243, 0.3, 2.722, 0.3, 2.722, 0.7, 2.031, 0.7, 2.031, 0.3, 2.031, 0.3, 2.031, 0.7, 2.722, 0.7, 2.722, 0.3, -1.031, 0.3, -1.031, 0.7, -0.2804, 0.7, -0.2804, 0.3, 3.328, 0.3, 3.328, 0.7, 2.722, 0.7, 2.722, 0.3, 1.28, 0.3, 1.28, 0.7, 2.031, 0.7, 2.031, 0.3, -1.722, 0.3, -1.722, 0.7, -2.328, 0.7, -2.328, 0.3, 0.5, 0.3, 0.5, 0.7, 1.28, 0.7, 1.28, 0.3, -1.031, 0.3, -1.031, 0.7, -1.722, 0.7, -1.722, 0.3, -0.2804, 0.3, -0.2804, 0.7, 0.5, 0.7, 0.5, 0.3, -0.2804, 0.3, -0.2804, 0.7, -1.031, 0.7, -1.031, 0.3, -1.031, 0.3, -1.031, 0.7, -0.2804, 0.7, -0.2804, 0.3, 0.5, 0.3, 0.5, 0.7, -0.2804, 0.7, -0.2804, 0.3, -1.722, 0.3, -1.722, 0.7, -1.031, 0.7, -1.031, 0.3, 1.28, 0.3, 1.28, 0.7, 0.5, 0.7, 0.5, 0.3, -2.328, 0.3, -2.328, 0.7, -1.722, 0.7, -1.722, 0.3, 2.031, 0.3, 2.031, 0.7, 1.28, 0.7, 1.28, 0.3, -1.722, 0.3, -1.722, 0.7, -2.328, 0.7, -2.328, 0.3, 2.722, 0.3, 2.722, 0.7, 2.031, 0.7, 2.031, 0.3, -1.031, 0.3, -1.031, 0.7, -1.722, 0.7, -1.722, 0.3, 3.328, 0.3, 3.328, 0.7, 2.722, 0.7, 2.722, 0.3, -0.2804, 0.3, -0.2804, 0.7, -1.031, 0.7, -1.031, 0.3, 0.5, 0.3, 0.5, 0.7, 1.28, 0.7, 1.28, 0.3, 2.722, 0.3, 2.722, 0.7, 3.328, 0.7, 3.328, 0.3, 0.5, 0.3, 0.5, 0.7, -0.2804, 0.7, -0.2804, 0.3, -1.722, 0.3, -1.722, 0.7, -1.031, 0.7, -1.031, 0.3, 2.031, 0.3, 2.031, 0.7, 2.722, 0.7, 2.722, 0.3, 1.222, -3.127, 1.183, -2.934, 0.5, -3.001, 0.5, -3.199, -2.115, 3.115, -1.976, 2.976, -1.445, 3.411, -1.555, 3.575, 1.222, 4.127, 1.183, 3.934, 1.84, 3.735, 1.915, 3.917, 1.915, -2.917, 1.84, -2.735, 1.183, -2.934, 1.222, -3.127, -2.575, 2.555, -2.411, 2.445, -1.976, 2.976, -2.115, 3.115, 2.555, -2.575, 2.445, -2.411, 1.84, -2.735, 1.915, -2.917, -2.917, 1.915, -2.735, 1.84, -2.411, 2.445, -2.575, 2.555, -0.9154, 3.917, -0.8399, 3.735, -0.1831, 3.934, -0.2216, 4.127, 3.115, -2.115, 2.976, -1.976, 2.445, -2.411, 2.555, -2.575, -3.127, 1.222, -2.934, 1.183, -2.735, 1.84, -2.917, 1.915, 3.575, -1.555, 3.411, -1.445, 2.976, -1.976, 3.115, -2.115, -3.199, 0.5, -3.001, 0.5, -2.934, 1.183, -3.127, 1.222, 3.917, -0.9154, 3.735, -0.8399, 3.411, -1.445, 3.575, -1.555, -3.127, -0.2216, -2.934, -0.1831, -3.001, 0.5, -3.199, 0.5, 4.127, -0.2216, 3.934, -0.1831, 3.735, -0.8399, 3.917, -0.9154, -2.917, -0.9154, -2.735, -0.8399, -2.934, -0.1831, -3.127, -0.2216, 4.199, 0.5, 4.001, 0.5, 3.934, -0.1831, 4.127, -0.2216, -2.575, -1.555, -2.411, -1.445, -2.735, -0.8399, -2.917, -0.9154, 4.127, 1.222, 3.934, 1.183, 4.001, 0.5, 4.199, 0.5, -2.115, -2.115, -1.976, -1.976, -2.411, -1.445, -2.575, -1.555, 3.917, 1.915, 3.735, 1.84, 3.934, 1.183, 4.127, 1.222, -1.555, -2.575, -1.445, -2.411, -1.976, -1.976, -2.115, -2.115, 3.575, 2.555, 3.411, 2.445, 3.735, 1.84, 3.917, 1.915, -0.9154, -2.917, -0.8399, -2.735, -1.445, -2.411, -1.555, -2.575, 3.115, 3.115, 2.976, 2.976, 3.411, 2.445, 3.575, 2.555, -0.2216, -3.127, -0.1831, -2.934, -0.8399, -2.735, -0.9154, -2.917, 0.5, 4.199, 0.5, 4.001, 1.183, 3.934, 1.222, 4.127, 2.555, 3.575, 2.445, 3.411, 2.976, 2.976, 3.115, 3.115, 0.5, -3.199, 0.5, -3.001, -0.1831, -2.934, -0.2216, -3.127, -1.555, 3.575, -1.445, 3.411, -0.8399, 3.735, -0.9154, 3.917, 1.915, 3.917, 1.84, 3.735, 2.445, 3.411, 2.555, 3.575, -1.763, 0.3, -1.763, 0.7, -1.278, 0.7, -1.278, 0.3, 1.915, -2.917, 1.222, -3.127, 1.183, -2.934, 1.84, -2.735, -1.278, 0.3, -1.278, 0.7, -0.7246, 0.7, -0.7246, 0.3, 2.555, -2.575, 1.915, -2.917, 1.84, -2.735, 2.445, -2.411, -0.7246, 0.3, -0.7246, 0.7, -0.1243, 0.7, -0.1243, 0.3, 3.115, -2.115, 2.555, -2.575, 2.445, -2.411, 2.976, -1.976, -0.1243, 0.3, -0.1243, 0.7, 0.5, 0.7, 0.5, 0.3, 3.575, -1.555, 3.115, -2.115, 2.976, -1.976, 3.411, -1.445, 0.5, 0.3, 0.5, 0.7, 1.124, 0.7, 1.124, 0.3, 3.917, -0.9154, 3.575, -1.555, 3.411, -1.445, 3.735, -0.8399, 1.124, 0.3, 1.124, 0.7, 1.725, 0.7, 1.725, 0.3, 4.127, -0.2216, 3.917, -0.9154, 3.735, -0.8399, 3.934, -0.1831, 1.725, 0.3, 1.725, 0.7, 2.278, 0.7, 2.278, 0.3, 4.199, 0.5, 4.127, -0.2216, 3.934, -0.1831, 4.001, 0.5, 2.278, 0.3, 2.278, 0.7, 2.763, 0.7, 2.763, 0.3, 4.127, 1.222, 4.199, 0.5, 4.001, 0.5, 3.934, 1.183, -1.763, 0.3, -1.763, 0.7, -1.278, 0.7, -1.278, 0.3, 3.917, 1.915, 4.127, 1.222, 3.934, 1.183, 3.735, 1.84, -1.278, 0.3, -1.278, 0.7, -0.7246, 0.7, -0.7246, 0.3, 3.575, 2.555, 3.917, 1.915, 3.735, 1.84, 3.411, 2.445, -0.2216, 4.127, 0.5, 4.199, 0.5, 4.001, -0.1831, 3.934, -0.7246, 0.3, -0.7246, 0.7, -0.1243, 0.7, -0.1243, 0.3, 3.115, 3.115, 3.575, 2.555, 3.411, 2.445, 2.976, 2.976, -0.9154, 3.917, -0.2216, 4.127, -0.1831, 3.934, -0.8399, 3.735, -0.1243, 0.3, -0.1243, 0.7, 0.5, 0.7, 0.5, 0.3, 2.555, 3.575, 3.115, 3.115, 2.976, 2.976, 2.445, 3.411, -1.555, 3.575, -0.9154, 3.917, -0.8399, 3.735, -1.445, 3.411, 0.5, 0.3, 0.5, 0.7, 1.124, 0.7, 1.124, 0.3, 1.915, 3.917, 2.555, 3.575, 2.445, 3.411, 1.84, 3.735, -2.115, 3.115, -1.555, 3.575, -1.445, 3.411, -1.976, 2.976, 1.124, 0.3, 1.124, 0.7, 1.725, 0.7, 1.725, 0.3, 1.222, 4.127, 1.915, 3.917, 1.84, 3.735, 1.183, 3.934, -2.575, 2.555, -2.115, 3.115, -1.976, 2.976, -2.411, 2.445, 1.725, 0.3, 1.725, 0.7, 2.278, 0.7, 2.278, 0.3, 0.5, 4.199, 1.222, 4.127, 1.183, 3.934, 0.5, 4.001, -2.917, 1.915, -2.575, 2.555, -2.411, 2.445, -2.735, 1.84, 2.278, 0.3, 2.278, 0.7, 2.763, 0.7, 2.763, 0.3, 1.124, 0.3, 1.124, 0.7, 0.5, 0.7, 0.5, 0.3, -3.127, 1.222, -2.917, 1.915, -2.735, 1.84, -2.934, 1.183, 2.763, 0.3, 2.763, 0.7, 2.278, 0.7, 2.278, 0.3, -0.7246, 0.3, -0.7246, 0.7, -1.278, 0.7, -1.278, 0.3, -3.199, 0.5, -3.127, 1.222, -2.934, 1.183, -3.001, 0.5, 2.278, 0.3, 2.278, 0.7, 1.725, 0.7, 1.725, 0.3, -1.278, 0.3, -1.278, 0.7, -1.763, 0.7, -1.763, 0.3, -3.127, -0.2216, -3.199, 0.5, -3.001, 0.5, -2.934, -0.1831, 1.725, 0.3, 1.725, 0.7, 1.124, 0.7, 1.124, 0.3, 2.763, 0.3, 2.763, 0.7, 2.278, 0.7, 2.278, 0.3, -2.917, -0.9154, -3.127, -0.2216, -2.934, -0.1831, -2.735, -0.8399, -0.2216, 4.127, -0.1831, 3.934, 0.5, 4.001, 0.5, 4.199, 2.278, 0.3, 2.278, 0.7, 1.725, 0.7, 1.725, 0.3, -2.575, -1.555, -2.917, -0.9154, -2.735, -0.8399, -2.411, -1.445, -0.1243, 0.3, -0.1243, 0.7, -0.7246, 0.7, -0.7246, 0.3, 1.725, 0.3, 1.725, 0.7, 1.124, 0.7, 1.124, 0.3, -2.115, -2.115, -2.575, -1.555, -2.411, -1.445, -1.976, -1.976, 1.124, 0.3, 1.124, 0.7, 0.5, 0.7, 0.5, 0.3, -1.555, -2.575, -2.115, -2.115, -1.976, -1.976, -1.445, -2.411, 0.5, 0.3, 0.5, 0.7, -0.1243, 0.7, -0.1243, 0.3, -0.9154, -2.917, -1.555, -2.575, -1.445, -2.411, -0.8399, -2.735, -0.1243, 0.3, -0.1243, 0.7, -0.7246, 0.7, -0.7246, 0.3, -0.2216, -3.127, -0.9154, -2.917, -0.8399, -2.735, -0.1831, -2.934, -0.7246, 0.3, -0.7246, 0.7, -1.278, 0.7, -1.278, 0.3, 0.5, -3.199, -0.2216, -3.127, -0.1831, -2.934, 0.5, -3.001, -1.278, 0.3, -1.278, 0.7, -1.763, 0.7, -1.763, 0.3, 1.222, -3.127, 0.5, -3.199, 0.5, -3.001, 1.183, -2.934, -0.2216, 4.127, -0.2631, 4.337, 0.5, 4.412, 0.5, 4.199, -0.2631, 0.08787, -0.2804, 0.3, 0.5, 0.3, 0.5, 0.08787, -0.9154, 3.917, -0.9969, 4.114, -0.2631, 4.337, -0.2216, 4.127, -0.9969, 0.08787, -1.031, 0.3, -0.2804, 0.3, -0.2631, 0.08787, -1.555, 3.575, -1.673, 3.752, -0.9969, 4.114, -0.9154, 3.917, -1.673, 0.08787, -1.722, 0.3, -1.031, 0.3, -0.9969, 0.08787, -2.115, 3.115, -2.266, 3.266, -1.673, 3.752, -1.555, 3.575, -2.266, 0.08787, -2.328, 0.3, -1.722, 0.3, -1.673, 0.08787, -2.575, 2.555, -2.752, 2.673, -2.266, 3.266, -2.115, 3.115, 2.673, 0.08787, 2.722, 0.3, 3.328, 0.3, 3.266, 0.08787, -2.917, 1.915, -3.114, 1.997, -2.752, 2.673, -2.575, 2.555, 1.997, 0.08787, 2.031, 0.3, 2.722, 0.3, 2.673, 0.08787, -3.127, 1.222, -3.337, 1.263, -3.114, 1.997, -2.917, 1.915, 1.263, 0.08787, 1.28, 0.3, 2.031, 0.3, 1.997, 0.08787, -3.199, 0.5, -3.412, 0.5, -3.337, 1.263, -3.127, 1.222, 0.5, 0.08787, 0.5, 0.3, 1.28, 0.3, 1.263, 0.08787, -3.127, -0.2216, -3.337, -0.2631, -3.412, 0.5, -3.199, 0.5, -0.2631, 0.08787, -0.2804, 0.3, 0.5, 0.3, 0.5, 0.08787, -2.917, -0.9154, -3.114, -0.9969, -3.337, -0.2631, -3.127, -0.2216, -0.9969, 0.08787, -1.031, 0.3, -0.2804, 0.3, -0.2631, 0.08787, -2.575, -1.555, -2.752, -1.673, -3.114, -0.9969, -2.917, -0.9154, -1.673, 0.08787, -1.722, 0.3, -1.031, 0.3, -0.9969, 0.08787, -2.115, -2.115, -2.266, -2.266, -2.752, -1.673, -2.575, -1.555, -2.266, 0.08787, -2.328, 0.3, -1.722, 0.3, -1.673, 0.08787, -1.555, -2.575, -1.673, -2.752, -2.266, -2.266, -2.115, -2.115, -1.673, 0.08787, -1.722, 0.3, -2.328, 0.3, -2.266, 0.08787, -0.9154, -2.917, -0.9969, -3.114, -1.673, -2.752, -1.555, -2.575, -0.9969, 0.08787, -1.031, 0.3, -1.722, 0.3, -1.673, 0.08787, -0.2216, -3.127, -0.2631, -3.337, -0.9969, -3.114, -0.9154, -2.917, -0.2631, 0.08787, -0.2804, 0.3, -1.031, 0.3, -0.9969, 0.08787, 0.5, -3.199, 0.5, -3.412, -0.2631, -3.337, -0.2216, -3.127, 0.5, 0.08787, 0.5, 0.3, -0.2804, 0.3, -0.2631, 0.08787, 1.222, -3.127, 1.263, -3.337, 0.5, -3.412, 0.5, -3.199, 1.263, 0.08787, 1.28, 0.3, 0.5, 0.3, 0.5, 0.08787, 1.915, -2.917, 1.997, -3.114, 1.263, -3.337, 1.222, -3.127, 1.997, 0.08787, 2.031, 0.3, 1.28, 0.3, 1.263, 0.08787, 2.555, -2.575, 2.673, -2.752, 1.997, -3.114, 1.915, -2.917, 2.673, 0.08787, 2.722, 0.3, 2.031, 0.3, 1.997, 0.08787, 3.115, -2.115, 3.266, -2.266, 2.673, -2.752, 2.555, -2.575, 3.266, 0.08787, 3.328, 0.3, 2.722, 0.3, 2.673, 0.08787, 3.575, -1.555, 3.752, -1.673, 3.266, -2.266, 3.115, -2.115, -1.673, 0.08787, -1.722, 0.3, -2.328, 0.3, -2.266, 0.08787, 3.917, -0.9154, 4.114, -0.9969, 3.752, -1.673, 3.575, -1.555, -0.9969, 0.08787, -1.031, 0.3, -1.722, 0.3, -1.673, 0.08787, 4.127, -0.2216, 4.337, -0.2631, 4.114, -0.9969, 3.917, -0.9154, -0.2631, 0.08787, -0.2804, 0.3, -1.031, 0.3, -0.9969, 0.08787, 4.199, 0.5, 4.412, 0.5, 4.337, -0.2631, 4.127, -0.2216, 0.5, 0.08787, 0.5, 0.3, -0.2804, 0.3, -0.2631, 0.08787, 4.127, 1.222, 4.337, 1.263, 4.412, 0.5, 4.199, 0.5, 1.263, 0.08787, 1.28, 0.3, 0.5, 0.3, 0.5, 0.08787, 3.917, 1.915, 4.114, 1.997, 4.337, 1.263, 4.127, 1.222, 1.997, 0.08787, 2.031, 0.3, 1.28, 0.3, 1.263, 0.08787, 3.575, 2.555, 3.752, 2.673, 4.114, 1.997, 3.917, 1.915, 2.673, 0.08787, 2.722, 0.3, 2.031, 0.3, 1.997, 0.08787, 3.115, 3.115, 3.266, 3.266, 3.752, 2.673, 3.575, 2.555, 3.266, 0.08787, 3.328, 0.3, 2.722, 0.3, 2.673, 0.08787, 2.555, 3.575, 2.673, 3.752, 3.266, 3.266, 3.115, 3.115, 2.673, 0.08787, 2.722, 0.3, 3.328, 0.3, 3.266, 0.08787, 1.915, 3.917, 1.997, 4.114, 2.673, 3.752, 2.555, 3.575, 1.997, 0.08787, 2.031, 0.3, 2.722, 0.3, 2.673, 0.08787, 1.222, 4.127, 1.263, 4.337, 1.997, 4.114, 1.915, 3.917, 1.263, 0.08787, 1.28, 0.3, 2.031, 0.3, 1.997, 0.08787, 0.5, 4.199, 0.5, 4.412, 1.263, 4.337, 1.222, 4.127, 0.5, 0.08787, 0.5, 0.3, 1.28, 0.3, 1.263, 0.08787, -0.1243, 0.3, -0.1415, 0.08787, 0.5, 0.08787, 0.5, 0.3, -0.1415, 3.725, -0.1831, 3.934, 0.5, 4.001, 0.5, 3.788, -0.7246, 0.3, -0.7584, 0.08787, -0.1415, 0.08787, -0.1243, 0.3, -0.7584, 3.538, -0.8399, 3.735, -0.1831, 3.934, -0.1415, 3.725, -1.278, 0.3, -1.327, 0.08787, -0.7584, 0.08787, -0.7246, 0.3, -1.327, 3.234, -1.445, 3.411, -0.8399, 3.735, -0.7584, 3.538, -1.763, 0.3, -1.825, 0.08787, -1.327, 0.08787, -1.278, 0.3, -1.825, 2.825, -1.976, 2.976, -1.445, 3.411, -1.327, 3.234, 2.278, 0.3, 2.327, 0.08787, 2.825, 0.08787, 2.763, 0.3, -2.234, 2.327, -2.411, 2.445, -1.976, 2.976, -1.825, 2.825, 1.725, 0.3, 1.758, 0.08787, 2.327, 0.08787, 2.278, 0.3, -2.538, 1.758, -2.735, 1.84, -2.411, 2.445, -2.234, 2.327, 1.124, 0.3, 1.142, 0.08787, 1.758, 0.08787, 1.725, 0.3, -2.725, 1.142, -2.934, 1.183, -2.735, 1.84, -2.538, 1.758, 0.5, 0.3, 0.5, 0.08787, 1.142, 0.08787, 1.124, 0.3, -2.788, 0.5, -3.001, 0.5, -2.934, 1.183, -2.725, 1.142, -0.1243, 0.3, -0.1415, 0.08787, 0.5, 0.08787, 0.5, 0.3, -2.725, -0.1415, -2.934, -0.1831, -3.001, 0.5, -2.788, 0.5, -0.7246, 0.3, -0.7584, 0.08787, -0.1415, 0.08787, -0.1243, 0.3, -2.538, -0.7584, -2.735, -0.8399, -2.934, -0.1831, -2.725, -0.1415, -1.278, 0.3, -1.327, 0.08787, -0.7584, 0.08787, -0.7246, 0.3, -2.234, -1.327, -2.411, -1.445, -2.735, -0.8399, -2.538, -0.7584, -1.763, 0.3, -1.825, 0.08787, -1.327, 0.08787, -1.278, 0.3, -1.825, -1.825, -1.976, -1.976, -2.411, -1.445, -2.234, -1.327, -1.278, 0.3, -1.327, 0.08787, -1.825, 0.08787, -1.763, 0.3, -1.327, -2.234, -1.445, -2.411, -1.976, -1.976, -1.825, -1.825, -0.7246, 0.3, -0.7584, 0.08787, -1.327, 0.08787, -1.278, 0.3, -0.7584, -2.538, -0.8399, -2.735, -1.445, -2.411, -1.327, -2.234, -0.1243, 0.3, -0.1415, 0.08787, -0.7584, 0.08787, -0.7246, 0.3, -0.1415, -2.725, -0.1831, -2.934, -0.8399, -2.735, -0.7584, -2.538, 0.5, 0.3, 0.5, 0.08787, -0.1415, 0.08787, -0.1243, 0.3, 0.5, -2.788, 0.5, -3.001, -0.1831, -2.934, -0.1415, -2.725, 1.124, 0.3, 1.142, 0.08787, 0.5, 0.08787, 0.5, 0.3, 1.142, -2.725, 1.183, -2.934, 0.5, -3.001, 0.5, -2.788, 1.725, 0.3, 1.758, 0.08787, 1.142, 0.08787, 1.124, 0.3, 1.758, -2.538, 1.84, -2.735, 1.183, -2.934, 1.142, -2.725, 2.278, 0.3, 2.327, 0.08787, 1.758, 0.08787, 1.725, 0.3, 2.327, -2.234, 2.445, -2.411, 1.84, -2.735, 1.758, -2.538, 2.763, 0.3, 2.825, 0.08787, 2.327, 0.08787, 2.278, 0.3, 2.825, -1.825, 2.976, -1.976, 2.445, -2.411, 2.327, -2.234, -1.278, 0.3, -1.327, 0.08787, -1.825, 0.08787, -1.763, 0.3, 3.234, -1.327, 3.411, -1.445, 2.976, -1.976, 2.825, -1.825, -0.7246, 0.3, -0.7584, 0.08787, -1.327, 0.08787, -1.278, 0.3, 3.538, -0.7584, 3.735, -0.8399, 3.411, -1.445, 3.234, -1.327, -0.1243, 0.3, -0.1415, 0.08787, -0.7584, 0.08787, -0.7246, 0.3, 3.725, -0.1415, 3.934, -0.1831, 3.735, -0.8399, 3.538, -0.7584, 0.5, 0.3, 0.5, 0.08787, -0.1415, 0.08787, -0.1243, 0.3, 3.788, 0.5, 4.001, 0.5, 3.934, -0.1831, 3.725, -0.1415, 1.124, 0.3, 1.142, 0.08787, 0.5, 0.08787, 0.5, 0.3, 3.725, 1.142, 3.934, 1.183, 4.001, 0.5, 3.788, 0.5, 1.725, 0.3, 1.758, 0.08787, 1.142, 0.08787, 1.124, 0.3, 3.538, 1.758, 3.735, 1.84, 3.934, 1.183, 3.725, 1.142, 2.278, 0.3, 2.327, 0.08787, 1.758, 0.08787, 1.725, 0.3, 3.234, 2.327, 3.411, 2.445, 3.735, 1.84, 3.538, 1.758, 2.763, 0.3, 2.825, 0.08787, 2.327, 0.08787, 2.278, 0.3, 2.825, 2.825, 2.976, 2.976, 3.411, 2.445, 3.234, 2.327, 2.278, 0.3, 2.327, 0.08787, 2.825, 0.08787, 2.763, 0.3, 2.327, 3.234, 2.445, 3.411, 2.976, 2.976, 2.825, 2.825, 1.725, 0.3, 1.758, 0.08787, 2.327, 0.08787, 2.278, 0.3, 1.758, 3.538, 1.84, 3.735, 2.445, 3.411, 2.327, 3.234, 1.124, 0.3, 1.142, 0.08787, 1.758, 0.08787, 1.725, 0.3, 1.142, 3.725, 1.183, 3.934, 1.84, 3.735, 1.758, 3.538, 0.5, 0.3, 0.5, 0.08787, 1.142, 0.08787, 1.124, 0.3, 0.5, 3.788, 0.5, 4.001, 1.183, 3.934, 1.142, 3.725, -0.2804, 0.7, -0.2631, 0.9121, 0.5, 0.9121, 0.5, 0.7, -0.2631, 4.337, -0.2216, 4.127, 0.5, 4.199, 0.5, 4.412, -1.031, 0.7, -0.9969, 0.9121, -0.2631, 0.9121, -0.2804, 0.7, -0.9969, 4.114, -0.9154, 3.917, -0.2216, 4.127, -0.2631, 4.337, -1.722, 0.7, -1.673, 0.9121, -0.9969, 0.9121, -1.031, 0.7, -1.673, 3.752, -1.555, 3.575, -0.9154, 3.917, -0.9969, 4.114, -2.328, 0.7, -2.266, 0.9121, -1.673, 0.9121, -1.722, 0.7, -2.266, 3.266, -2.115, 3.115, -1.555, 3.575, -1.673, 3.752, 2.722, 0.7, 2.673, 0.9121, 3.266, 0.9121, 3.328, 0.7, -2.752, 2.673, -2.575, 2.555, -2.115, 3.115, -2.266, 3.266, 2.031, 0.7, 1.997, 0.9121, 2.673, 0.9121, 2.722, 0.7, -3.114, 1.997, -2.917, 1.915, -2.575, 2.555, -2.752, 2.673, 1.28, 0.7, 1.263, 0.9121, 1.997, 0.9121, 2.031, 0.7, -3.337, 1.263, -3.127, 1.222, -2.917, 1.915, -3.114, 1.997, 0.5, 0.7, 0.5, 0.9121, 1.263, 0.9121, 1.28, 0.7, -3.412, 0.5, -3.199, 0.5, -3.127, 1.222, -3.337, 1.263, -0.2804, 0.7, -0.2631, 0.9121, 0.5, 0.9121, 0.5, 0.7, -3.337, -0.2631, -3.127, -0.2216, -3.199, 0.5, -3.412, 0.5, -1.031, 0.7, -0.9969, 0.9121, -0.2631, 0.9121, -0.2804, 0.7, -3.114, -0.9969, -2.917, -0.9154, -3.127, -0.2216, -3.337, -0.2631, -1.722, 0.7, -1.673, 0.9121, -0.9969, 0.9121, -1.031, 0.7, -2.752, -1.673, -2.575, -1.555, -2.917, -0.9154, -3.114, -0.9969, -2.328, 0.7, -2.266, 0.9121, -1.673, 0.9121, -1.722, 0.7, -2.266, -2.266, -2.115, -2.115, -2.575, -1.555, -2.752, -1.673, -1.722, 0.7, -1.673, 0.9121, -2.266, 0.9121, -2.328, 0.7, -1.673, -2.752, -1.555, -2.575, -2.115, -2.115, -2.266, -2.266, -1.031, 0.7, -0.9969, 0.9121, -1.673, 0.9121, -1.722, 0.7, -0.9969, -3.114, -0.9154, -2.917, -1.555, -2.575, -1.673, -2.752, -0.2804, 0.7, -0.2631, 0.9121, -0.9969, 0.9121, -1.031, 0.7, -0.2631, -3.337, -0.2216, -3.127, -0.9154, -2.917, -0.9969, -3.114, 0.5, 0.7, 0.5, 0.9121, -0.2631, 0.9121, -0.2804, 0.7, 0.5, -3.412, 0.5, -3.199, -0.2216, -3.127, -0.2631, -3.337, 1.28, 0.7, 1.263, 0.9121, 0.5, 0.9121, 0.5, 0.7, 1.263, -3.337, 1.222, -3.127, 0.5, -3.199, 0.5, -3.412, 2.031, 0.7, 1.997, 0.9121, 1.263, 0.9121, 1.28, 0.7, 1.997, -3.114, 1.915, -2.917, 1.222, -3.127, 1.263, -3.337, 2.722, 0.7, 2.673, 0.9121, 1.997, 0.9121, 2.031, 0.7, 2.673, -2.752, 2.555, -2.575, 1.915, -2.917, 1.997, -3.114, 3.328, 0.7, 3.266, 0.9121, 2.673, 0.9121, 2.722, 0.7, 3.266, -2.266, 3.115, -2.115, 2.555, -2.575, 2.673, -2.752, -1.722, 0.7, -1.673, 0.9121, -2.266, 0.9121, -2.328, 0.7, 3.752, -1.673, 3.575, -1.555, 3.115, -2.115, 3.266, -2.266, -1.031, 0.7, -0.9969, 0.9121, -1.673, 0.9121, -1.722, 0.7, 4.114, -0.9969, 3.917, -0.9154, 3.575, -1.555, 3.752, -1.673, -0.2804, 0.7, -0.2631, 0.9121, -0.9969, 0.9121, -1.031, 0.7, 4.337, -0.2631, 4.127, -0.2216, 3.917, -0.9154, 4.114, -0.9969, 0.5, 0.7, 0.5, 0.9121, -0.2631, 0.9121, -0.2804, 0.7, 4.412, 0.5, 4.199, 0.5, 4.127, -0.2216, 4.337, -0.2631, 1.28, 0.7, 1.263, 0.9121, 0.5, 0.9121, 0.5, 0.7, 4.337, 1.263, 4.127, 1.222, 4.199, 0.5, 4.412, 0.5, 2.031, 0.7, 1.997, 0.9121, 1.263, 0.9121, 1.28, 0.7, 4.114, 1.997, 3.917, 1.915, 4.127, 1.222, 4.337, 1.263, 2.722, 0.7, 2.673, 0.9121, 1.997, 0.9121, 2.031, 0.7, 3.752, 2.673, 3.575, 2.555, 3.917, 1.915, 4.114, 1.997, 3.328, 0.7, 3.266, 0.9121, 2.673, 0.9121, 2.722, 0.7, 3.266, 3.266, 3.115, 3.115, 3.575, 2.555, 3.752, 2.673, 2.722, 0.7, 2.673, 0.9121, 3.266, 0.9121, 3.328, 0.7, 2.673, 3.752, 2.555, 3.575, 3.115, 3.115, 3.266, 3.266, 2.031, 0.7, 1.997, 0.9121, 2.673, 0.9121, 2.722, 0.7, 1.997, 4.114, 1.915, 3.917, 2.555, 3.575, 2.673, 3.752, 1.28, 0.7, 1.263, 0.9121, 1.997, 0.9121, 2.031, 0.7, 1.263, 4.337, 1.222, 4.127, 1.915, 3.917, 1.997, 4.114, 0.5, 0.7, 0.5, 0.9121, 1.263, 0.9121, 1.28, 0.7, 0.5, 4.412, 0.5, 4.199, 1.222, 4.127, 1.263, 4.337, -0.1831, 3.934, -0.1415, 3.725, 0.5, 3.788, 0.5, 4.001, -0.1415, 0.9121, -0.1243, 0.7, 0.5, 0.7, 0.5, 0.9121, -0.8399, 3.735, -0.7584, 3.538, -0.1415, 3.725, -0.1831, 3.934, -0.7584, 0.9121, -0.7246, 0.7, -0.1243, 0.7, -0.1415, 0.9121, -1.445, 3.411, -1.327, 3.234, -0.7584, 3.538, -0.8399, 3.735, -1.327, 0.9121, -1.278, 0.7, -0.7246, 0.7, -0.7584, 0.9121, -1.976, 2.976, -1.825, 2.825, -1.327, 3.234, -1.445, 3.411, -1.825, 0.9121, -1.763, 0.7, -1.278, 0.7, -1.327, 0.9121, -2.411, 2.445, -2.234, 2.327, -1.825, 2.825, -1.976, 2.976, 2.327, 0.9121, 2.278, 0.7, 2.763, 0.7, 2.825, 0.9121, -2.735, 1.84, -2.538, 1.758, -2.234, 2.327, -2.411, 2.445, 1.758, 0.9121, 1.725, 0.7, 2.278, 0.7, 2.327, 0.9121, -2.934, 1.183, -2.725, 1.142, -2.538, 1.758, -2.735, 1.84, 1.142, 0.9121, 1.124, 0.7, 1.725, 0.7, 1.758, 0.9121, -3.001, 0.5, -2.788, 0.5, -2.725, 1.142, -2.934, 1.183, 0.5, 0.9121, 0.5, 0.7, 1.124, 0.7, 1.142, 0.9121, -2.934, -0.1831, -2.725, -0.1415, -2.788, 0.5, -3.001, 0.5, -0.1415, 0.9121, -0.1243, 0.7, 0.5, 0.7, 0.5, 0.9121, -2.735, -0.8399, -2.538, -0.7584, -2.725, -0.1415, -2.934, -0.1831, -0.7584, 0.9121, -0.7246, 0.7, -0.1243, 0.7, -0.1415, 0.9121, -2.411, -1.445, -2.234, -1.327, -2.538, -0.7584, -2.735, -0.8399, -1.327, 0.9121, -1.278, 0.7, -0.7246, 0.7, -0.7584, 0.9121, -1.976, -1.976, -1.825, -1.825, -2.234, -1.327, -2.411, -1.445, -1.825, 0.9121, -1.763, 0.7, -1.278, 0.7, -1.327, 0.9121, -1.445, -2.411, -1.327, -2.234, -1.825, -1.825, -1.976, -1.976, -1.327, 0.9121, -1.278, 0.7, -1.763, 0.7, -1.825, 0.9121, -0.8399, -2.735, -0.7584, -2.538, -1.327, -2.234, -1.445, -2.411, -0.7584, 0.9121, -0.7246, 0.7, -1.278, 0.7, -1.327, 0.9121, -0.1831, -2.934, -0.1415, -2.725, -0.7584, -2.538, -0.8399, -2.735, -0.1415, 0.9121, -0.1243, 0.7, -0.7246, 0.7, -0.7584, 0.9121, 0.5, -3.001, 0.5, -2.788, -0.1415, -2.725, -0.1831, -2.934, 0.5, 0.9121, 0.5, 0.7, -0.1243, 0.7, -0.1415, 0.9121, 1.183, -2.934, 1.142, -2.725, 0.5, -2.788, 0.5, -3.001, 1.142, 0.9121, 1.124, 0.7, 0.5, 0.7, 0.5, 0.9121, 1.84, -2.735, 1.758, -2.538, 1.142, -2.725, 1.183, -2.934, 1.758, 0.9121, 1.725, 0.7, 1.124, 0.7, 1.142, 0.9121, 2.445, -2.411, 2.327, -2.234, 1.758, -2.538, 1.84, -2.735, 2.327, 0.9121, 2.278, 0.7, 1.725, 0.7, 1.758, 0.9121, 2.976, -1.976, 2.825, -1.825, 2.327, -2.234, 2.445, -2.411, 2.825, 0.9121, 2.763, 0.7, 2.278, 0.7, 2.327, 0.9121, 3.411, -1.445, 3.234, -1.327, 2.825, -1.825, 2.976, -1.976, -1.327, 0.9121, -1.278, 0.7, -1.763, 0.7, -1.825, 0.9121, 3.735, -0.8399, 3.538, -0.7584, 3.234, -1.327, 3.411, -1.445, -0.7584, 0.9121, -0.7246, 0.7, -1.278, 0.7, -1.327, 0.9121, 3.934, -0.1831, 3.725, -0.1415, 3.538, -0.7584, 3.735, -0.8399, -0.1415, 0.9121, -0.1243, 0.7, -0.7246, 0.7, -0.7584, 0.9121, 4.001, 0.5, 3.788, 0.5, 3.725, -0.1415, 3.934, -0.1831, 0.5, 0.9121, 0.5, 0.7, -0.1243, 0.7, -0.1415, 0.9121, 3.934, 1.183, 3.725, 1.142, 3.788, 0.5, 4.001, 0.5, 1.142, 0.9121, 1.124, 0.7, 0.5, 0.7, 0.5, 0.9121, 3.735, 1.84, 3.538, 1.758, 3.725, 1.142, 3.934, 1.183, 1.758, 0.9121, 1.725, 0.7, 1.124, 0.7, 1.142, 0.9121, 3.411, 2.445, 3.234, 2.327, 3.538, 1.758, 3.735, 1.84, 2.327, 0.9121, 2.278, 0.7, 1.725, 0.7, 1.758, 0.9121, 2.976, 2.976, 2.825, 2.825, 3.234, 2.327, 3.411, 2.445, 2.825, 0.9121, 2.763, 0.7, 2.278, 0.7, 2.327, 0.9121, 2.445, 3.411, 2.327, 3.234, 2.825, 2.825, 2.976, 2.976, 2.327, 0.9121, 2.278, 0.7, 2.763, 0.7, 2.825, 0.9121, 1.84, 3.735, 1.758, 3.538, 2.327, 3.234, 2.445, 3.411, 1.758, 0.9121, 1.725, 0.7, 2.278, 0.7, 2.327, 0.9121, 1.183, 3.934, 1.142, 3.725, 1.758, 3.538, 1.84, 3.735, 1.142, 0.9121, 1.124, 0.7, 1.725, 0.7, 1.758, 0.9121, 0.5, 4.001, 0.5, 3.788, 1.142, 3.725, 1.183, 3.934, 0.5, 0.9121, 0.5, 0.7, 1.124, 0.7, 1.142, 0.9121, -0.2804, 0.3, -0.2804, 0.7, 0.5, 0.7, 0.5, 0.3, -0.009615, -2.731, -0.009615, -0.2308, 2.99, -0.2308, 2.99, -2.731, -2.5, -2.731, -2.5, -0.2308, 3.5, -0.2308, 3.5, -2.731, -0.5096, -2.731, -0.5096, -0.2308, -8.51, -0.2308, -7.51, -2.731, 4.0, -2.731, 4.0, -0.2308, -3.0, -0.2308, -3.0, -2.731, -3.0, -0.5096, 4.0, -0.5096, 4.0, -7.51, -3.0, -7.51, 4.0, -0.5096, -3.0, -0.5096, -3.0, -8.51, 4.0, -8.51, -0.009615, 0.2692, 2.99, 0.2692, 4.49, 4.269, 1.99, 4.269, -2.5, 2.99, 3.5, 2.99, 3.5, -0.009615, -2.5, -0.009615, 2.99, -2.731, 2.99, -0.2308, -0.009615, -0.2308, -0.009615, -2.731, -3.0, -2.731, -3.0, -0.2308, -2.5, -0.2308, -2.5, -2.731, -3.0, 4.269, 4.0, 4.269, 4.0, 5.269, -3.0, 5.269, 2.99, 0.2692, -0.009615, 0.2692, 1.99, 4.269, 4.49, 4.269, 4.0, 0.2692, -3.0, 0.2692, -3.0, 4.269, 4.0, 4.269, -3.0, 0.2692, 4.0, 0.2692, 4.0, 4.269, -3.0, 4.269, -2.5, -0.2308, 3.5, -0.2308, 4.0, 0.2692, -3.0, 0.2692, 3.5, -0.2308, -2.5, -0.2308, -3.0, 0.2692, 4.0, 0.2692, -2.5, 2.99, -2.5, -0.009615, -3.0, -0.009615, -3.0, 2.99, 3.5, -0.009615, 3.5, 2.99, 4.0, 2.99, 4.0, -0.009615, -7.51, -2.731, -8.51, -0.2308, -0.5096, -0.2308, -0.5096, -2.731, 3.5, -0.009615, -2.5, -0.009615, -3.0, -0.5096, 4.0, -0.5096, -2.5, -0.009615, 3.5, -0.009615, 4.0, -0.5096, -3.0, -0.5096, 3.5, -2.731, 3.5, -0.2308, 4.0, -0.2308, 4.0, -2.731, 4.0, 4.49, -3.0, 4.49, -3.0, 1.99, 4.0, 1.99, 4.0, 4.269, -3.0, 4.269, -3.0, 5.269, 4.0, 5.269, 1.99, 4.269, 4.49, 4.269, 4.49, 5.269, 1.99, 5.269, 4.49, 4.269, 1.99, 4.269, 1.99, 5.269, 4.49, 5.269])
me_mesh_kart_hull.materials.append(mat_dev_kart)
me_mesh_kart_hull.use_remesh_fix_poles = True
me_mesh_kart_hull.use_remesh_preserve_attributes = False
me_mesh_kart_hull.update()
me_mesh_kart_micro = bpy.data.meshes.new('mesh_kart_MICRO')
me_mesh_kart_micro.from_pydata([(-15.6, -15.0, 1.612e-06), (-15.6, -15.23, 2.341), (-15.6, -17.02, 6.667), (-15.6, -20.33, 9.978), (-15.6, -24.66, 11.77), (-15.6, -29.34, 11.77), (-15.6, -33.67, 9.978), (-15.6, -36.98, 6.667), (-15.6, -38.77, 2.341), (-15.6, -39.0, -1.612e-06), (-15.6, 8.713, 4.592), (-15.6, 11.31, 8.485), (-15.6, 15.21, 11.09), (-15.6, 19.8, 12.0), (-15.6, 24.39, 11.09), (-15.6, 30.69, 8.485), (-15.6, 30.89, 4.592), (-15.6, 31.8, 1.612e-06), (-15.6, 7.8, -1.612e-06), (-10.8, -44.77, 2.341), (-10.8, -45.0, -1.645e-06), (-8.33e-07, -47.17, 2.341), (-8.33e-07, -47.4, -1.645e-06), (-15.6, 33.29, 4.592), (-15.6, 34.2, 1.612e-06), (-8.33e-07, 33.29, 4.592), (-8.33e-07, 34.2, 1.612e-06), (-10.8, -41.17, 8.341), (-8.33e-07, -43.57, 8.341), (-10.8, -35.17, 11.94), (-8.33e-07, -37.57, 11.94), (-10.8, -29.17, 13.14), (-8.33e-07, -31.57, 13.14), (-10.8, -24.73, 13.14), (-8.33e-07, -26.41, 13.14), (-10.8, -15.13, 22.74), (-8.33e-07, -16.81, 22.74), (-10.8, 13.67, 22.74), (-8.33e-07, 14.39, 22.74), (-8.33e-07, 2.871, 23.94), (-10.8, 2.151, 23.94), (-8.33e-07, 21.59, 15.54), (-8.33e-07, 26.39, 14.34), (-8.33e-07, 31.19, 11.94), (-15.6, -17.4, 1.717e-06), (-15.6, -17.58, 1.873), (-15.6, -19.02, 5.333), (-15.6, -21.67, 7.982), (-15.6, -25.13, 9.416), (-15.6, -28.87, 9.416), (-15.6, -32.33, 7.982), (-15.6, -34.98, 5.333), (-15.6, -36.42, 1.873), (-15.6, -36.6, -1.03e-06), (-15.6, 10.93, 3.674), (-15.6, 13.01, 6.788), (-15.6, 16.13, 8.869), (-15.6, 19.8, 9.6), (-15.6, 23.47, 8.869), (-15.6, 26.59, 6.788), (-15.6, 28.67, 3.674), (-15.6, 29.4, 1.717e-06), (-15.6, 10.2, -1.144e-06), (-8.33e-07, -15.0, 1.612e-06), (-8.33e-07, 7.8, -1.612e-06), (-8.33e-07, -17.4, 1.717e-06), (-8.33e-07, 10.2, -1.144e-06), (-7.8, 7.8, -1.612e-06), (-7.8, 10.2, -1.144e-06), (-7.8, -17.4, 1.717e-06), (-7.8, -15.0, 1.612e-06), (-7.8, 10.93, 3.674), (-7.8, 13.01, 6.788), (-7.8, 16.13, 8.869), (-7.8, 19.8, 9.6), (-7.8, 23.47, 8.869), (-7.8, 26.59, 6.788), (-7.8, 28.67, 3.674), (-7.8, 29.4, 1.717e-06), (-7.8, -17.58, 1.873), (-7.8, -19.02, 5.333), (-7.8, -21.67, 7.982), (-7.8, -25.13, 9.416), (-7.8, -28.87, 9.416), (-7.8, -32.33, 7.982), (-7.8, -34.98, 5.333), (-7.8, -36.42, 1.873), (-7.8, -36.6, 0.0), (-8.33e-07, 29.4, 1.717e-06), (-8.33e-07, -36.6, 0.0), (-9.738, 29.82, 11.52), (-10.22, 25.39, 13.91), (-10.37, 20.68, 14.93), (15.6, -15.0, 1.612e-06), (15.6, -15.23, 2.341), (15.6, -17.02, 6.667), (15.6, -20.33, 9.978), (15.6, -24.66, 11.77), (15.6, -29.34, 11.77), (15.6, -33.67, 9.978), (15.6, -36.98, 6.667), (15.6, -38.77, 2.341), (15.6, -39.0, -1.612e-06), (15.6, 8.713, 4.592), (15.6, 11.31, 8.485), (15.6, 15.21, 11.09), (15.6, 19.8, 12.0), (15.6, 24.39, 11.09), (15.6, 30.69, 8.485), (15.6, 30.89, 4.592), (15.6, 31.8, 1.612e-06), (15.6, 7.8, -1.612e-06), (10.8, -44.77, 2.341), (10.8, -45.0, -1.645e-06), (15.6, 33.29, 4.592), (15.6, 34.2, 1.612e-06), (10.8, -41.17, 8.341), (10.8, -35.17, 11.94), (10.8, -29.17, 13.14), (10.8, -24.73, 13.14), (10.8, -15.13, 22.74), (10.8, 13.67, 22.74), (10.8, 2.151, 23.94), (15.6, -17.4, 1.717e-06), (15.6, -17.58, 1.873), (15.6, -19.02, 5.333), (15.6, -21.67, 7.982), (15.6, -25.13, 9.416), (15.6, -28.87, 9.416), (15.6, -32.33, 7.982), (15.6, -34.98, 5.333), (15.6, -36.42, 1.873), (15.6, -36.6, -1.03e-06), (15.6, 10.93, 3.674), (15.6, 13.01, 6.788), (15.6, 16.13, 8.869), (15.6, 19.8, 9.6), (15.6, 23.47, 8.869), (15.6, 26.59, 6.788), (15.6, 28.67, 3.674), (15.6, 29.4, 1.717e-06), (15.6, 10.2, -1.144e-06), (7.8, 7.8, -1.612e-06), (7.8, 10.2, -1.144e-06), (7.8, -17.4, 1.717e-06), (7.8, -15.0, 1.612e-06), (7.8, 10.93, 3.674), (7.8, 13.01, 6.788), (7.8, 16.13, 8.869), (7.8, 19.8, 9.6), (7.8, 23.47, 8.869), (7.8, 26.59, 6.788), (7.8, 28.67, 3.674), (7.8, 29.4, 1.717e-06), (7.8, -17.58, 1.873), (7.8, -19.02, 5.333), (7.8, -21.67, 7.982), (7.8, -25.13, 9.416), (7.8, -28.87, 9.416), (7.8, -32.33, 7.982), (7.8, -34.98, 5.333), (7.8, -36.42, 1.873), (7.8, -36.6, 0.0), (9.738, 29.82, 11.52), (10.22, 25.39, 13.91), (10.37, 20.68, 14.93)], [], [(0, 1, 10, 18), (2, 11, 10, 1), (3, 12, 11, 2), (8, 9, 20, 19), (19, 20, 22, 21), (17, 16, 23, 24), (24, 23, 25, 26), (19, 21, 28, 27), (27, 28, 30, 29), (29, 30, 32, 31), (31, 32, 34, 33), (8, 19, 27, 7), (7, 27, 29, 6), (6, 29, 31, 5), (5, 31, 33, 4), (33, 34, 36, 35), (40, 39, 38, 37), (35, 36, 39, 40), (4, 33, 35, 3), (12, 40, 37, 13), (3, 35, 40, 12), (92, 13, 37), (14, 13, 92, 91), (15, 14, 91, 90), (25, 23, 16), (16, 15, 25), (90, 25, 15), (0, 44, 45, 1), (8, 7, 51, 52), (5, 4, 48, 49), (1, 45, 46, 2), (9, 8, 52, 53), (6, 5, 49, 50), (2, 46, 47, 3), (7, 6, 50, 51), (4, 3, 47, 48), (11, 55, 54, 10), (15, 16, 60, 59), (13, 14, 58, 57), (12, 56, 55, 11), (10, 54, 62, 18), (16, 17, 61, 60), (14, 15, 59, 58), (12, 13, 57, 56), (68, 66, 64, 67), (70, 63, 65, 69), (67, 64, 63, 70), (18, 67, 70, 0), (0, 70, 69, 44), (62, 68, 67, 18), (62, 54, 71, 68), (54, 55, 72, 71), (55, 56, 73, 72), (57, 74, 73, 56), (58, 75, 74, 57), (59, 76, 75, 58), (60, 77, 76, 59), (61, 78, 77, 60), (61, 17, 78), (24, 26, 17), (78, 17, 26), (68, 75, 77), (72, 68, 71), (68, 77, 78), (77, 75, 76), (75, 73, 74), (73, 75, 72), (72, 75, 68), (78, 88, 66, 68), (78, 26, 88), (45, 44, 69, 79), (46, 45, 79, 80), (47, 46, 80, 81), (47, 81, 82, 48), (49, 83, 84, 50), (51, 85, 86, 52), (86, 87, 53, 52), (48, 82, 83, 49), (50, 84, 85, 51), (69, 83, 79), (79, 83, 80), (80, 83, 81), (81, 83, 82), (83, 87, 84), (84, 87, 85), (85, 87, 86), (87, 83, 69), (20, 9, 53, 87), (69, 65, 89, 87), (22, 20, 87, 89), (91, 92, 41, 42), (90, 91, 42, 43), (90, 43, 25), (38, 41, 92, 37), (93, 111, 103, 94), (95, 94, 103, 104), (96, 95, 104, 105), (101, 112, 113, 102), (112, 21, 22, 113), (110, 115, 114, 109), (115, 26, 25, 114), (112, 116, 28, 21), (116, 117, 30, 28), (117, 118, 32, 30), (118, 119, 34, 32), (101, 100, 116, 112), (100, 99, 117, 116), (99, 98, 118, 117), (98, 97, 119, 118), (119, 120, 36, 34), (122, 121, 38, 39), (120, 122, 39, 36), (97, 96, 120, 119), (105, 106, 121, 122), (96, 105, 122, 120), (165, 121, 106), (107, 164, 165, 106), (108, 163, 164, 107), (25, 109, 114), (109, 25, 108), (163, 108, 25), (93, 94, 124, 123), (101, 131, 130, 100), (98, 128, 127, 97), (94, 95, 125, 124), (102, 132, 131, 101), (99, 129, 128, 98), (95, 96, 126, 125), (100, 130, 129, 99), (97, 127, 126, 96), (104, 103, 133, 134), (108, 138, 139, 109), (106, 136, 137, 107), (105, 104, 134, 135), (103, 111, 141, 133), (109, 139, 140, 110), (107, 137, 138, 108), (105, 135, 136, 106), (143, 142, 64, 66), (145, 144, 65, 63), (142, 145, 63, 64), (111, 93, 145, 142), (93, 123, 144, 145), (141, 111, 142, 143), (141, 143, 146, 133), (133, 146, 147, 134), (134, 147, 148, 135), (136, 135, 148, 149), (137, 136, 149, 150), (138, 137, 150, 151), (139, 138, 151, 152), (140, 139, 152, 153), (140, 153, 110), (115, 110, 26), (153, 26, 110), (143, 152, 150), (147, 146, 143), (143, 153, 152), (152, 151, 150), (150, 149, 148), (148, 147, 150), (147, 143, 150), (153, 143, 66, 88), (153, 88, 26), (124, 154, 144, 123), (125, 155, 154, 124), (126, 156, 155, 125), (126, 127, 157, 156), (128, 129, 159, 158), (130, 131, 161, 160), (161, 131, 132, 162), (127, 128, 158, 157), (129, 130, 160, 159), (144, 154, 158), (154, 155, 158), (155, 156, 158), (156, 157, 158), (158, 159, 162), (159, 160, 162), (160, 161, 162), (162, 144, 158), (113, 162, 132, 102), (144, 162, 89, 65), (22, 89, 162, 113), (164, 42, 41, 165), (163, 43, 42, 164), (163, 25, 43), (38, 121, 165, 41)])
_uv = me_mesh_kart_micro.uv_layers.new(name='UVMap')
_uv.uv.foreach_set('vector', [0.3578, 0.4194, 0.355, 0.4481, 0.6484, 0.4757, 0.6372, 0.4194, 0.333, 0.5011, 0.6803, 0.5234, 0.6484, 0.4757, 0.355, 0.4481, 0.2924, 0.5417, 0.728, 0.5553, 0.6803, 0.5234, 0.333, 0.5011, 0.06649, 0.4481, 0.06366, 0.4194, -0.009865, 0.4194, -0.007039, 0.4481, 0.3676, 0.4481, 0.3676, 0.4194, 0.5, 0.4194, 0.5, 0.4481, 0.9313, 0.4194, 0.9201, 0.4757, 0.9495, 0.4757, 0.9607, 0.4194, 0.3088, 0.4194, 0.3088, 0.4757, 0.5, 0.4757, 0.5, 0.4194, 0.3676, 0.4481, 0.5, 0.4481, 0.5, 0.5216, 0.3676, 0.5216, 0.3676, 0.03708, 0.5, 0.007666, 0.5, 0.0812, 0.3676, 0.1106, 0.3676, 0.1106, 0.5, 0.0812, 0.5, 0.1547, 0.3676, 0.1841, 0.3676, 0.1841, 0.5, 0.1547, 0.5, 0.218, 0.3676, 0.2385, 0.06649, 0.4481, -0.007039, 0.4481, 0.03708, 0.5216, 0.08845, 0.5011, 0.3088, 0.08845, 0.3676, 0.03708, 0.3676, 0.1106, 0.3088, 0.129, 0.3088, 0.129, 0.3676, 0.1106, 0.3676, 0.1841, 0.3088, 0.182, 0.3088, 0.182, 0.3676, 0.1841, 0.3676, 0.2385, 0.3088, 0.2394, 0.3676, 0.2385, 0.5, 0.218, 0.5, 0.3356, 0.3676, 0.3562, 0.3676, 0.568, 0.5, 0.5768, 0.5, 0.718, 0.3676, 0.7091, 0.3676, 0.3562, 0.5, 0.3356, 0.5, 0.5768, 0.3676, 0.568, 0.2394, 0.5636, 0.2385, 0.5805, 0.3562, 0.6981, 0.2924, 0.5417, 0.728, 0.5553, 0.568, 0.7128, 0.7091, 0.6981, 0.7843, 0.5665, 0.2924, 0.5417, 0.3562, 0.6981, 0.568, 0.7128, 0.728, 0.5553, 0.373, 0.6024, 0.3088, 0.5665, 0.3676, 0.6981, 0.3088, 0.8405, 0.3088, 0.7843, 0.373, 0.795, 0.3748, 0.8527, 0.3088, 0.9177, 0.3088, 0.8405, 0.3748, 0.8527, 0.3807, 0.9071, 0.5, 0.9495, 0.3088, 0.9495, 0.3088, 0.9201, 0.3088, 0.4757, 0.3088, 0.5234, 0.5, 0.4757, 0.3807, 0.5605, 0.5, 0.4757, 0.3088, 0.5234, 0.3578, 0.4194, 0.3284, 0.4194, 0.3261, 0.4424, 0.355, 0.4481, 0.06649, 0.4481, 0.08845, 0.5011, 0.1129, 0.4848, 0.09534, 0.4424, 0.182, 0.5636, 0.2394, 0.5636, 0.2337, 0.5348, 0.1878, 0.5348, 0.355, 0.4481, 0.3261, 0.4424, 0.3085, 0.4848, 0.333, 0.5011, 0.06366, 0.4194, 0.06649, 0.4481, 0.09534, 0.4424, 0.09308, 0.4194, 0.129, 0.5417, 0.182, 0.5636, 0.1878, 0.5348, 0.1454, 0.5172, 0.333, 0.5011, 0.3085, 0.4848, 0.2761, 0.5172, 0.2924, 0.5417, 0.08845, 0.5011, 0.129, 0.5417, 0.1454, 0.5172, 0.1129, 0.4848, 0.2394, 0.5636, 0.2924, 0.5417, 0.2761, 0.5172, 0.2337, 0.5348, 0.6803, 0.5234, 0.7011, 0.5026, 0.6756, 0.4644, 0.6484, 0.4757, 0.9177, 0.5234, 0.9201, 0.4757, 0.8929, 0.4644, 0.8674, 0.5026, 0.7843, 0.5665, 0.8405, 0.5553, 0.8293, 0.5281, 0.7843, 0.5371, 0.728, 0.5553, 0.7392, 0.5281, 0.7011, 0.5026, 0.6803, 0.5234, 0.6484, 0.4757, 0.6756, 0.4644, 0.6666, 0.4194, 0.6372, 0.4194, 0.9201, 0.4757, 0.9313, 0.4194, 0.9019, 0.4194, 0.8929, 0.4644, 0.8405, 0.5553, 0.9177, 0.5234, 0.8674, 0.5026, 0.8293, 0.5281, 0.728, 0.5553, 0.7843, 0.5665, 0.7843, 0.5371, 0.7392, 0.5281, 0.4044, 0.6666, 0.5, 0.6666, 0.5, 0.6372, 0.4044, 0.6372, 0.4044, 0.3578, 0.5, 0.3578, 0.5, 0.3284, 0.4044, 0.3284, 0.4044, 0.6372, 0.5, 0.6372, 0.5, 0.3578, 0.4044, 0.3578, 0.3088, 0.6372, 0.4044, 0.6372, 0.4044, 0.3578, 0.3088, 0.3578, 0.3088, 0.3578, 0.4044, 0.3578, 0.4044, 0.3284, 0.3088, 0.3284, 0.3088, 0.6666, 0.4044, 0.6666, 0.4044, 0.6372, 0.3088, 0.6372, 0.3088, 0.4194, 0.3088, 0.4644, 0.4044, 0.4644, 0.4044, 0.4194, 0.3088, 0.4644, 0.3088, 0.5026, 0.4044, 0.5026, 0.4044, 0.4644, 0.3088, 0.7011, 0.3088, 0.7392, 0.4044, 0.7392, 0.4044, 0.7011, 0.3088, 0.7843, 0.4044, 0.7843, 0.4044, 0.7392, 0.3088, 0.7392, 0.3088, 0.8293, 0.4044, 0.8293, 0.4044, 0.7843, 0.3088, 0.7843, 0.3088, 0.8674, 0.4044, 0.8674, 0.4044, 0.8293, 0.3088, 0.8293, 0.3088, 0.4644, 0.4044, 0.4644, 0.4044, 0.5026, 0.3088, 0.5026, 0.3088, 0.4194, 0.4044, 0.4194, 0.4044, 0.4644, 0.3088, 0.4644, 0.3088, 0.9019, 0.3088, 0.9313, 0.4044, 0.9019, 0.3088, 0.9607, 0.5, 0.9607, 0.3088, 0.9313, 0.4044, 0.9019, 0.3088, 0.9313, 0.5, 0.9607, 0.6666, 0.4194, 0.8293, 0.5281, 0.8929, 0.4644, 0.7011, 0.5026, 0.6666, 0.4194, 0.6756, 0.4644, 0.6666, 0.4194, 0.8929, 0.4644, 0.9019, 0.4194, 0.8929, 0.4644, 0.8293, 0.5281, 0.8674, 0.5026, 0.8293, 0.5281, 0.7392, 0.5281, 0.7843, 0.5371, 0.7392, 0.5281, 0.8293, 0.5281, 0.7011, 0.5026, 0.7011, 0.5026, 0.8293, 0.5281, 0.6666, 0.4194, 0.4044, 0.9019, 0.5, 0.9019, 0.5, 0.6666, 0.4044, 0.6666, 0.4044, 0.9019, 0.5, 0.9607, 0.5, 0.9019, 0.3088, 0.4424, 0.3088, 0.4194, 0.4044, 0.4194, 0.4044, 0.4424, 0.3088, 0.4848, 0.3088, 0.4424, 0.4044, 0.4424, 0.4044, 0.4848, 0.3088, 0.2761, 0.3088, 0.3085, 0.4044, 0.3085, 0.4044, 0.2761, 0.3088, 0.2761, 0.4044, 0.2761, 0.4044, 0.2337, 0.3088, 0.2337, 0.3088, 0.1878, 0.4044, 0.1878, 0.4044, 0.1454, 0.3088, 0.1454, 0.3088, 0.4848, 0.4044, 0.4848, 0.4044, 0.4424, 0.3088, 0.4424, 0.4044, 0.4424, 0.4044, 0.4194, 0.3088, 0.4194, 0.3088, 0.4424, 0.3088, 0.2337, 0.4044, 0.2337, 0.4044, 0.1878, 0.3088, 0.1878, 0.3088, 0.5172, 0.4044, 0.5172, 0.4044, 0.4848, 0.3088, 0.4848, 0.3284, 0.4194, 0.1878, 0.5348, 0.3261, 0.4424, 0.3261, 0.4424, 0.1878, 0.5348, 0.3085, 0.4848, 0.3085, 0.4848, 0.1878, 0.5348, 0.2761, 0.5172, 0.2761, 0.5172, 0.1878, 0.5348, 0.2337, 0.5348, 0.1878, 0.5348, 0.09308, 0.4194, 0.1454, 0.5172, 0.1454, 0.5172, 0.09308, 0.4194, 0.1129, 0.4848, 0.1129, 0.4848, 0.09308, 0.4194, 0.09534, 0.4424, 0.09308, 0.4194, 0.1878, 0.5348, 0.3284, 0.4194, 0.3676, -0.009865, 0.3088, 0.06366, 0.3088, 0.09308, 0.4044, 0.09308, 0.4044, 0.3284, 0.5, 0.3284, 0.5, 0.09308, 0.4044, 0.09308, 0.5, -0.03928, 0.3676, -0.009865, 0.4044, 0.09308, 0.5, 0.09308, 0.3748, 0.8527, 0.373, 0.795, 0.5, 0.8062, 0.5, 0.865, 0.3807, 0.9071, 0.3748, 0.8527, 0.5, 0.865, 0.5, 0.9238, 0.3807, 0.5605, 0.5, 0.5658, 0.5, 0.4757, 0.5, 0.6981, 0.5, 0.6099, 0.373, 0.6024, 0.3676, 0.6981, 0.3578, 0.4194, 0.6372, 0.4194, 0.6484, 0.4757, 0.355, 0.4481, 0.333, 0.5011, 0.355, 0.4481, 0.6484, 0.4757, 0.6803, 0.5234, 0.2924, 0.5417, 0.333, 0.5011, 0.6803, 0.5234, 0.728, 0.5553, 0.06649, 0.4481, -0.007039, 0.4481, -0.009865, 0.4194, 0.06366, 0.4194, 0.6324, 0.4481, 0.5, 0.4481, 0.5, 0.4194, 0.6324, 0.4194, 0.9313, 0.4194, 0.9607, 0.4194, 0.9495, 0.4757, 0.9201, 0.4757, 0.6912, 0.4194, 0.5, 0.4194, 0.5, 0.4757, 0.6912, 0.4757, 0.6324, 0.4481, 0.6324, 0.5216, 0.5, 0.5216, 0.5, 0.4481, 0.6324, 0.03708, 0.6324, 0.1106, 0.5, 0.0812, 0.5, 0.007666, 0.6324, 0.1106, 0.6324, 0.1841, 0.5, 0.1547, 0.5, 0.0812, 0.6324, 0.1841, 0.6324, 0.2385, 0.5, 0.218, 0.5, 0.1547, 0.06649, 0.4481, 0.08845, 0.5011, 0.03708, 0.5216, -0.007039, 0.4481, 0.6912, 0.08845, 0.6912, 0.129, 0.6324, 0.1106, 0.6324, 0.03708, 0.6912, 0.129, 0.6912, 0.182, 0.6324, 0.1841, 0.6324, 0.1106, 0.6912, 0.182, 0.6912, 0.2394, 0.6324, 0.2385, 0.6324, 0.1841, 0.6324, 0.2385, 0.6324, 0.3562, 0.5, 0.3356, 0.5, 0.218, 0.6324, 0.568, 0.6324, 0.7091, 0.5, 0.718, 0.5, 0.5768, 0.6324, 0.3562, 0.6324, 0.568, 0.5, 0.5768, 0.5, 0.3356, 0.2394, 0.5636, 0.2924, 0.5417, 0.3562, 0.6981, 0.2385, 0.5805, 0.728, 0.5553, 0.7843, 0.5665, 0.7091, 0.6981, 0.568, 0.7128, 0.2924, 0.5417, 0.728, 0.5553, 0.568, 0.7128, 0.3562, 0.6981, 0.627, 0.6024, 0.6324, 0.6981, 0.6912, 0.5665, 0.6912, 0.8405, 0.6252, 0.8527, 0.627, 0.795, 0.6912, 0.7843, 0.6912, 0.9177, 0.6193, 0.9071, 0.6252, 0.8527, 0.6912, 0.8405, 0.5, 0.9495, 0.6912, 0.9201, 0.6912, 0.9495, 0.6912, 0.4757, 0.5, 0.4757, 0.6912, 0.5234, 0.6193, 0.5605, 0.6912, 0.5234, 0.5, 0.4757, 0.3578, 0.4194, 0.355, 0.4481, 0.3261, 0.4424, 0.3284, 0.4194, 0.06649, 0.4481, 0.09534, 0.4424, 0.1129, 0.4848, 0.08845, 0.5011, 0.182, 0.5636, 0.1878, 0.5348, 0.2337, 0.5348, 0.2394, 0.5636, 0.355, 0.4481, 0.333, 0.5011, 0.3085, 0.4848, 0.3261, 0.4424, 0.06366, 0.4194, 0.09308, 0.4194, 0.09534, 0.4424, 0.06649, 0.4481, 0.129, 0.5417, 0.1454, 0.5172, 0.1878, 0.5348, 0.182, 0.5636, 0.333, 0.5011, 0.2924, 0.5417, 0.2761, 0.5172, 0.3085, 0.4848, 0.08845, 0.5011, 0.1129, 0.4848, 0.1454, 0.5172, 0.129, 0.5417, 0.2394, 0.5636, 0.2337, 0.5348, 0.2761, 0.5172, 0.2924, 0.5417, 0.6803, 0.5234, 0.6484, 0.4757, 0.6756, 0.4644, 0.7011, 0.5026, 0.9177, 0.5234, 0.8674, 0.5026, 0.8929, 0.4644, 0.9201, 0.4757, 0.7843, 0.5665, 0.7843, 0.5371, 0.8293, 0.5281, 0.8405, 0.5553, 0.728, 0.5553, 0.6803, 0.5234, 0.7011, 0.5026, 0.7392, 0.5281, 0.6484, 0.4757, 0.6372, 0.4194, 0.6666, 0.4194, 0.6756, 0.4644, 0.9201, 0.4757, 0.8929, 0.4644, 0.9019, 0.4194, 0.9313, 0.4194, 0.8405, 0.5553, 0.8293, 0.5281, 0.8674, 0.5026, 0.9177, 0.5234, 0.728, 0.5553, 0.7392, 0.5281, 0.7843, 0.5371, 0.7843, 0.5665, 0.5956, 0.6666, 0.5956, 0.6372, 0.5, 0.6372, 0.5, 0.6666, 0.5956, 0.3578, 0.5956, 0.3284, 0.5, 0.3284, 0.5, 0.3578, 0.5956, 0.6372, 0.5956, 0.3578, 0.5, 0.3578, 0.5, 0.6372, 0.6912, 0.6372, 0.6912, 0.3578, 0.5956, 0.3578, 0.5956, 0.6372, 0.6912, 0.3578, 0.6912, 0.3284, 0.5956, 0.3284, 0.5956, 0.3578, 0.6912, 0.6666, 0.6912, 0.6372, 0.5956, 0.6372, 0.5956, 0.6666, 0.6912, 0.4194, 0.5956, 0.4194, 0.5956, 0.4644, 0.6912, 0.4644, 0.6912, 0.4644, 0.5956, 0.4644, 0.5956, 0.5026, 0.6912, 0.5026, 0.6912, 0.7011, 0.5956, 0.7011, 0.5956, 0.7392, 0.6912, 0.7392, 0.6912, 0.7843, 0.6912, 0.7392, 0.5956, 0.7392, 0.5956, 0.7843, 0.6912, 0.8293, 0.6912, 0.7843, 0.5956, 0.7843, 0.5956, 0.8293, 0.6912, 0.8674, 0.6912, 0.8293, 0.5956, 0.8293, 0.5956, 0.8674, 0.6912, 0.4644, 0.6912, 0.5026, 0.5956, 0.5026, 0.5956, 0.4644, 0.6912, 0.4194, 0.6912, 0.4644, 0.5956, 0.4644, 0.5956, 0.4194, 0.6912, 0.9019, 0.5956, 0.9019, 0.6912, 0.9313, 0.6912, 0.9607, 0.6912, 0.9313, 0.5, 0.9607, 0.5956, 0.9019, 0.5, 0.9607, 0.6912, 0.9313, 0.6666, 0.4194, 0.8929, 0.4644, 0.8293, 0.5281, 0.7011, 0.5026, 0.6756, 0.4644, 0.6666, 0.4194, 0.6666, 0.4194, 0.9019, 0.4194, 0.8929, 0.4644, 0.8929, 0.4644, 0.8674, 0.5026, 0.8293, 0.5281, 0.8293, 0.5281, 0.7843, 0.5371, 0.7392, 0.5281, 0.7392, 0.5281, 0.7011, 0.5026, 0.8293, 0.5281, 0.7011, 0.5026, 0.6666, 0.4194, 0.8293, 0.5281, 0.5956, 0.9019, 0.5956, 0.6666, 0.5, 0.6666, 0.5, 0.9019, 0.5956, 0.9019, 0.5, 0.9019, 0.5, 0.9607, 0.6912, 0.4424, 0.5956, 0.4424, 0.5956, 0.4194, 0.6912, 0.4194, 0.6912, 0.4848, 0.5956, 0.4848, 0.5956, 0.4424, 0.6912, 0.4424, 0.6912, 0.2761, 0.5956, 0.2761, 0.5956, 0.3085, 0.6912, 0.3085, 0.6912, 0.2761, 0.6912, 0.2337, 0.5956, 0.2337, 0.5956, 0.2761, 0.6912, 0.1878, 0.6912, 0.1454, 0.5956, 0.1454, 0.5956, 0.1878, 0.6912, 0.4848, 0.6912, 0.4424, 0.5956, 0.4424, 0.5956, 0.4848, 0.5956, 0.4424, 0.6912, 0.4424, 0.6912, 0.4194, 0.5956, 0.4194, 0.6912, 0.2337, 0.6912, 0.1878, 0.5956, 0.1878, 0.5956, 0.2337, 0.6912, 0.5172, 0.6912, 0.4848, 0.5956, 0.4848, 0.5956, 0.5172, 0.3284, 0.4194, 0.3261, 0.4424, 0.1878, 0.5348, 0.3261, 0.4424, 0.3085, 0.4848, 0.1878, 0.5348, 0.3085, 0.4848, 0.2761, 0.5172, 0.1878, 0.5348, 0.2761, 0.5172, 0.2337, 0.5348, 0.1878, 0.5348, 0.1878, 0.5348, 0.1454, 0.5172, 0.09308, 0.4194, 0.1454, 0.5172, 0.1129, 0.4848, 0.09308, 0.4194, 0.1129, 0.4848, 0.09534, 0.4424, 0.09308, 0.4194, 0.09308, 0.4194, 0.3284, 0.4194, 0.1878, 0.5348, 0.6324, -0.009865, 0.5956, 0.09308, 0.6912, 0.09308, 0.6912, 0.06366, 0.5956, 0.3284, 0.5956, 0.09308, 0.5, 0.09308, 0.5, 0.3284, 0.5, -0.03928, 0.5, 0.09308, 0.5956, 0.09308, 0.6324, -0.009865, 0.6252, 0.8527, 0.5, 0.865, 0.5, 0.8062, 0.627, 0.795, 0.6193, 0.9071, 0.5, 0.9238, 0.5, 0.865, 0.6252, 0.8527, 0.6193, 0.5605, 0.5, 0.4757, 0.5, 0.5658, 0.5, 0.6981, 0.6324, 0.6981, 0.627, 0.6024, 0.5, 0.6099])
me_mesh_kart_micro.materials.append(mat_dev_kart)
me_mesh_kart_micro.update()

# ---- objects
ob_mesh_kart_hull = bpy.data.objects.new('mesh_kart_hull', me_mesh_kart_hull)
ob_mesh_kart_micro = bpy.data.objects.new('mesh_kart_MICRO', me_mesh_kart_micro)

# ---- transforms, parenting, visibility, modifiers, constraints
ob_mesh_kart_hull.location = (1.093e-14, 0.0, 0.0)
_m = ob_mesh_kart_hull.modifiers.new('Auto Smooth', 'NODES')
_m.node_group = ng_auto_smooth
_gi = [s.identifier for s in ng_auto_smooth.interface.items_tree if s.item_type == 'SOCKET' and s.in_out == 'INPUT']
_m[_gi[1]] = 0.5236  # Angle
ob_mesh_kart_micro.location = (0.0, 0.0, 0.0)
_m = ob_mesh_kart_micro.modifiers.new('Auto Smooth', 'NODES')
_m.node_group = ng_auto_smooth
_gi = [s.identifier for s in ng_auto_smooth.interface.items_tree if s.item_type == 'SOCKET' and s.in_out == 'INPUT']
_m[_gi[1]] = 0.5236  # Angle

# ---- collection membership
scene.collection.objects.link(ob_mesh_kart_hull)
scene.collection.objects.link(ob_mesh_kart_micro)

# ---- scene / render settings (as saved in the file)
scene.frame_start = 1; scene.frame_end = 250; scene.frame_set(0)
scene.render.engine = 'BLENDER_EEVEE_NEXT'
scene.cycles.use_denoising = False
scene.cycles.samples = 128
scene.cycles.sampling_pattern = 'TABULATED_SOBOL'
scene.cycles.use_adaptive_sampling = False
scene.cycles.use_light_tree = False
scene.view_settings.view_transform = 'Filmic'
bpy.context.view_layer.update()

# ---- added for rendering (the .blend has no active camera and no usable light): camera, sun
cam_auto = bpy.data.cameras.new('AutoCamera')
cam_auto.lens = 50.0
cam_auto.sensor_width = 36.0
cam_auto.clip_end = 1512.05
ob_auto_camera = bpy.data.objects.new('AutoCamera', cam_auto)
scene.collection.objects.link(ob_auto_camera)
ob_auto_camera.location = (86.1569, -109.988, 80.0449)
ob_auto_camera.rotation_euler = (1.09748, -7.21219e-08, 0.694738)
scene.camera = ob_auto_camera
light_auto_sun = bpy.data.lights.new('AutoSun', 'SUN')
light_auto_sun.energy = 3.0
light_auto_sun.angle = 0.0523599
ob_auto_sun = bpy.data.objects.new('AutoSun', light_auto_sun)
scene.collection.objects.link(ob_auto_sun)
ob_auto_sun.rotation_euler = (0.872665, 0.174533, 0.523599)
bpy.context.view_layer.update()
